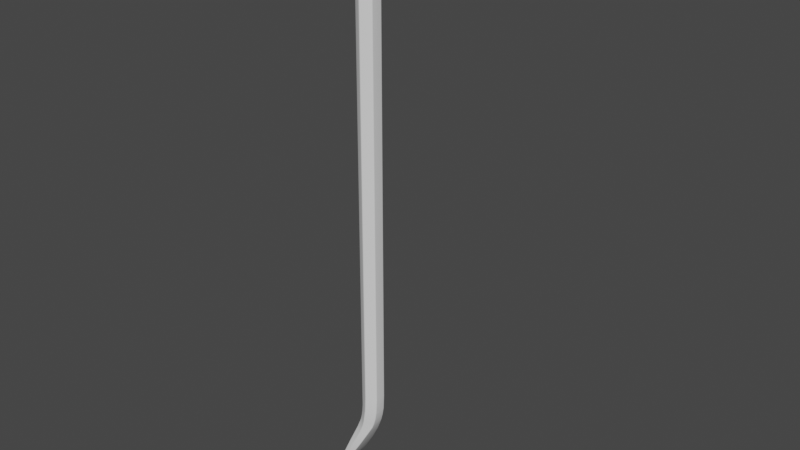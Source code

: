 # Source: Crowbar.blend  (saved by Blender 2.93.20; exported with 4.5.12 LTS)
import bpy
from mathutils import Matrix  # noqa: F401  (used for matrix-valued properties, if any)

bpy.ops.wm.read_factory_settings(use_empty=True)
scene = bpy.context.scene
scene.name = 'Scene'

# ---- collections
col_collection = bpy.data.collections.new('Collection'); scene.collection.children.link(col_collection)

# ---- world
world_world = bpy.data.worlds.new('World'); scene.world = world_world
world_world.use_nodes = True; world_world.node_tree.nodes.clear()
_N = world_world.node_tree.nodes; _L = world_world.node_tree.links
n0 = _N.new('ShaderNodeOutputWorld'); n0.name = 'World Output'; n0.location = (300, 300)
n1 = _N.new('ShaderNodeBackground'); n1.name = 'Background'; n1.location = (10, 300)
n1.inputs[0].default_value = (0.05088, 0.05088, 0.05088, 1.0)
_L.new(n1.outputs[0], n0.inputs[0])
n0.is_active_output = True
world_world.color = (0.05088, 0.05088, 0.05088)
world_world.use_sun_shadow = False
world_world.sun_shadow_jitter_overblur = 0.0

# ---- meshes
me_mesh = bpy.data.meshes.new('Mesh')
me_mesh.from_pydata([(0.08263, 0.007783, 0.7823), (0.08236, -0.006079, 0.7834), (0.08368, -0.01438, 0.7718), (0.08528, -0.008075, 0.7595), (0.08538, 0.006759, 0.7587), (0.08406, 0.01438, 0.7698), (5.602e-05, -0.01426, 0.0009771), (0.03246, -0.01522, 0.07054), (0.03658, -0.006219, 0.7439), (0.06288, -0.006599, 0.7427), (0.04688, -0.01435, 0.7396), (0.07067, -0.006252, 0.7808), (0.07255, -0.00673, 0.754), (0.06643, -0.0144, 0.7635), (0.1675, 0.02485, 0.7119), (0.07852, -0.006918, 0.7574), (0.1762, 0.02399, 0.6957), (0.1594, 0.0259, 0.7061), (0.1679, 0.02585, 0.6972), (0.02992, -0.005627, 0.1286), (0.15, 0.02571, 0.716), (0.1442, 0.02514, 0.7212), (0.1498, 0.02337, 0.7388), (0.1591, 0.02587, 0.7236), (0.1558, 0.02418, 0.7306), (0.1409, 0.02577, 0.7372), (0.1588, 0.005042, 0.7042), (0.1669, 0.004423, 0.7113), (0.1373, -0.02303, 0.7285), (0.07534, -0.01451, 0.7681), (2.258e-05, 0.01597, 0.01348), (0.05489, -0.008018, 0.1281), (0.1757, 0.006847, 0.695), (0.13, 0.01861, 0.7347), (0.03151, 0.0156, 0.07081), (0.02347, 0.01767, 0.04703), (0.03811, 0.01454, 0.08285), (0.03948, 0.01448, 0.09925), (0.02775, 0.007747, 0.08533), (0.0294, 0.005828, 0.1005), (0.02845, -0.00678, 0.09233), (0.1374, 0.02528, 0.7426), (0.1767, -0.007199, 0.6954), (0.1263, 0.01986, 0.7517), (0.1195, 0.01669, 0.7609), (0.1115, 0.01525, 0.7659), (0.1026, 0.01484, 0.7676), (0.09381, 0.0145, 0.7722), (0.07506, 0.01421, 0.7687), (0.06498, 0.01437, 0.7651), (0.04871, 0.01452, 0.7388), (0.04458, 0.01443, 0.7167), (0.04204, 0.01414, 0.702), (0.04376, 0.01453, 0.1283), (0.04097, 0.01447, 0.1092), (0.0001886, -0.01697, 0.01302), (0.02354, 0.009105, 0.07317), (0.01595, 0.01615, 0.04863), (0.005251, 0.01807, 0.02306), (0.001402, 0.01465, 0.0009893), (0.03015, -0.007161, 0.1004), (0.013, 0.01742, 0.02027), (0.02836, 0.0154, 0.04556), (0.04076, 0.01214, 0.06817), (0.0471, 0.008808, 0.08071), (0.05215, 0.008167, 0.09667), (0.1168, 0.007056, 0.7761), (0.1068, 0.008977, 0.7555), (0.1759, -0.007287, 0.694), (0.1434, 0.01931, 0.7485), (0.1258, 0.008855, 0.7696), (0.1342, 0.01351, 0.7604), (0.1201, 0.01246, 0.7442), (0.1135, 0.01059, 0.751), (0.1064, 0.007974, 0.7799), (0.09989, 0.00703, 0.7575), (0.09443, 0.006502, 0.7828), (0.09258, 0.008284, 0.7597), (0.05948, 0.006766, 0.7342), (0.03798, 0.008456, 0.7433), (0.05941, 0.006852, 0.7744), (0.07136, 0.008165, 0.7797), (0.07845, 0.006735, 0.7577), (0.07182, 0.008167, 0.7547), (0.03037, 0.006175, 0.7022), (0.032, 0.008162, 0.7168), (0.05628, 0.006739, 0.716), (0.05515, 0.008166, 0.7016), (0.05595, -0.006578, 0.7016), (0.04043, -0.01487, 0.09907), (0.03716, -0.01489, 0.08309), (0.05297, -0.006596, 0.09652), (0.0308, 0.007235, 0.1103), (0.05395, 0.008171, 0.1078), (0.03075, 0.007193, 0.1286), (0.05559, 0.006656, 0.1281), (0.03324, -0.00749, 0.7293), (0.04597, -0.01441, 0.7275), (0.001306, -0.017, 0.0129), (0.0001302, 0.01693, 0.01287), (0.1492, -0.02345, 0.7388), (0.1675, -0.005107, 0.7118), (0.158, -0.005329, 0.7039), (0.159, -0.02415, 0.7056), (0.1665, -0.02565, 0.7111), (0.02938, -0.005701, 0.1005), (0.04141, -0.01442, 0.09887), (0.04403, -0.01437, 0.7019), (0.1757, 0.007097, 0.694), (0.1772, 0.007189, 0.6942), (0.0004023, -0.01703, 0.01358), (0.1366, 0.02286, 0.7278), (0.1429, -0.02549, 0.7381), (0.1438, -0.02344, 0.7208), (0.1543, -0.0254, 0.7302), (0.05548, -0.00805, 0.7161), (0.04796, -0.007239, 0.08048), (0.03623, -0.01438, 0.08329), (0.027, -0.00609, 0.08548), (0.02451, -0.01068, 0.0727), (0.03347, -0.01494, 0.07024), (0.04073, -0.01194, 0.06818), (0.013, -0.01728, 0.02026), (0.0001468, 0.01701, 0.01348), (0.004487, -0.01748, 0.0234), (0.0284, -0.01527, 0.04554), (0.02107, -0.01819, 0.04783), (0.01528, -0.0152, 0.04953), (0.03, -0.005648, 0.1103), (0.04097, -0.01436, 0.1092), (0.05393, -0.008017, 0.1078), (0.09988, -0.006922, 0.7575), (0.1029, -0.01472, 0.768), (0.1061, -0.00815, 0.7799), (0.1256, -0.00984, 0.7692), (0.1183, -0.01688, 0.7591), (0.1135, -0.01051, 0.7509), (0.1441, -0.01835, 0.7482), (0.1375, -0.02507, 0.7426), (0.1306, -0.01993, 0.7353), (0.1668, 0.003591, 0.7112), (0.0418, -0.0143, 0.1284), (0.1598, -0.0005953, 0.7221), (0.159, -0.02558, 0.7235), (0.1493, -0.02418, 0.7155), (0.1501, 0.0007218, 0.7139), (0.03104, -0.00706, 0.7022), (0.1757, -0.02427, 0.6934), (0.1278, -0.02005, 0.7531), (0.1202, -0.0123, 0.7442), (0.1349, -0.01201, 0.7609), (0.1108, -0.01519, 0.7644), (0.1064, -0.007386, 0.7547), (0.1164, -0.008282, 0.7754), (0.09365, -0.01458, 0.7697), (0.09273, -0.006925, 0.7589), (0.09448, -0.007977, 0.7825), (0.05961, -0.007579, 0.7741), (0.09379, -0.01458, 0.7716), (0.08392, -0.0144, 0.7698), (0.08383, 0.01436, 0.7717), (0.09365, 0.01455, 0.7703), (0.04377, -0.01436, 0.1283), (0.04207, -0.01431, 0.7019), (0.04181, 0.01448, 0.1284), (0.04401, 0.01419, 0.7019), (0.1361, -0.0251, 0.7412), (0.1409, -0.0256, 0.7372), (0.1112, -0.01565, 0.7653), (0.1034, -0.01469, 0.7699), (0.1591, 0.0001047, 0.7247), (0.1429, 0.02566, 0.738), (0.1188, -0.01735, 0.7599), (0.1361, 0.02533, 0.7412), (0.1603, 0.0007628, 0.7226), (0.05758, -0.01432, 0.7585), (0.05276, -0.01438, 0.748), (0.04003, 0.01454, 0.09019), (0.03622, 0.01448, 0.08329), (0.03346, 0.01571, 0.07025), (0.04361, -0.01486, 0.7168), (0.04293, 0.01453, 0.109), (0.1276, 0.01983, 0.7532), (0.1106, 0.01528, 0.7642), (0.1032, 0.01483, 0.7695), (0.1184, 0.01675, 0.7593), (0.07444, 0.01417, 0.7706), (0.05093, 0.01448, 0.7487), (0.05894, 0.01448, 0.757), (0.04402, 0.01447, 0.7278), (0.04293, -0.01442, 0.109), (0.07471, -0.01448, 0.77), (0.0381, -0.01444, 0.08285), (0.03811, -0.01437, 0.09056), (0.03148, -0.01484, 0.0708), (0.1271, -0.02057, 0.7524), (0.04265, -0.01435, 0.717), (0.1265, -0.02008, 0.7517), (0.1117, -0.01514, 0.7661), (0.1194, -0.01683, 0.7607), (0.08379, -0.01487, 0.7708), (0.09373, -0.01506, 0.7706), (0.09375, 0.01502, 0.7713), (0.08395, 0.01484, 0.7707), (0.04304, -0.01482, 0.7019), (0.04277, -0.01481, 0.1284), (0.04302, 0.01461, 0.7019), (0.04277, 0.01499, 0.1284), (0.1417, -0.02596, 0.7378), (0.1368, -0.02559, 0.7419), (0.1032, -0.0152, 0.7689), (0.1674, -0.004271, 0.7118), (0.1368, 0.02583, 0.7419), (0.1417, 0.02614, 0.7378), (0.1604, -0.0006853, 0.7227), (0.04779, -0.01486, 0.7392), (0.06572, -0.01488, 0.7643), (0.03716, 0.01499, 0.08309), (0.04043, 0.01499, 0.09907), (0.03246, 0.01604, 0.07054), (0.04194, 0.01498, 0.1091), (0.1269, 0.02032, 0.7525), (0.1029, 0.01533, 0.7685), (0.1111, 0.01575, 0.7651), (0.1189, 0.01719, 0.7601), (0.07476, 0.01467, 0.7697), (0.06564, 0.01487, 0.7644), (0.04779, 0.01498, 0.7392), (0.0436, 0.01488, 0.7168), (0.04194, -0.01487, 0.1091), (0.07505, -0.01498, 0.7691), (0.03906, -0.01488, 0.09039), (0.02103, 0.01775, 0.04773), (0.02845, 0.006929, 0.09233), (0.05049, 0.007878, 0.08756), (0.02345, -0.01804, 0.04704), (0.05052, -0.007759, 0.08755), (0.02229, 0.01807, 0.04743), (0.02229, -0.01843, 0.04745), (0.03906, 0.01499, 0.09039), (0.00124, -0.01421, 0.0006962), (0.001149, 0.016, 0.002435), (0.02837, 0.00603, 0.09234), (0.0004056, -0.01409, -0.0001835), (0.03948, -0.01436, 0.09925), (6.068e-05, -0.01592, 0.01305), (0.02708, -0.006997, 0.08546), (0.0002402, 0.01598, 0.01405), (0.1668, -0.006556, 0.6955), (0.156, 0.02556, 0.7282), (0.1542, 0.02526, 0.7293), (0.1773, -0.007411, 0.6942), (0.1675, 0.02574, 0.6962), (0.1669, 0.007396, 0.6958), (0.176, -0.007117, 0.6948), (0.1756, -0.02536, 0.6946), (0.1671, 0.02471, 0.6964), (6.62e-06, 0.01589, 0.01287), (0.1773, 0.008058, 0.6941), (0.1768, 0.02393, 0.6942), (0.1665, -0.007324, 0.6957), (0.1693, -0.02455, 0.6948), (0.1773, -0.0242, 0.6937), (0.1774, -0.008275, 0.6941), (0.09438, 0.007958, 0.782), (0.08253, 0.006349, 0.7831), (0.09452, -0.006529, 0.7833), (0.08244, -0.007541, 0.7826), (0.09281, -0.008377, 0.7597), (0.08538, -0.00663, 0.7587), (0.09252, 0.006848, 0.7589), (0.08529, 0.008198, 0.7595), (0.05511, -0.008011, 0.7016), (0.05571, -0.006587, 0.1281), (0.05475, 0.008094, 0.1281), (0.05599, 0.006751, 0.7016), (0.03026, -0.005595, 0.7022), (0.03071, -0.007082, 0.1286), (0.03119, 0.007604, 0.7022), (0.02996, 0.005734, 0.1286), (0.1555, -0.02433, 0.7305), (0.0002786, -0.01598, 0.01362), (0.1501, -0.02208, 0.7389), (0.1435, -0.01983, 0.7477), (0.1506, 0.02199, 0.7389), (0.1549, 0.02527, 0.7298), (0.0006265, 0.01561, 0.0003562), (0.1599, 0.02467, 0.7244), (0.1064, -0.006693, 0.7806), (0.1001, -0.008363, 0.7582), (0.1372, 0.02327, 0.7284), (0.1433, 0.02398, 0.7204), (0.1447, -0.02463, 0.7215), (0.1366, -0.02163, 0.7278), (0.1301, -0.01846, 0.7347), (0.113, -0.009073, 0.7503), (0.1207, -0.01376, 0.7448), (0.149, 0.02454, 0.7153), (0.1585, 0.02473, 0.7053), (0.1598, -0.02439, 0.7243), (0.1503, -0.02533, 0.7162), (0.1666, 0.02603, 0.7112), (0.1674, -0.02449, 0.7118), (0.1306, 0.02009, 0.7353), (0.144, 0.01781, 0.749), (0.1478, 6.637e-05, 0.715), (0.1493, -0.0007616, 0.7132), (0.1599, -0.0253, 0.7064), (0.05059, -0.006846, 0.08752), (0.1536, -0.02509, 0.7315), (0.1494, 0.0008249, 0.7133), (0.1589, 0.004171, 0.7042), (0.00943, 0.01774, 0.02164), (0.05756, -0.00662, 0.7257), (0.05869, -0.008042, 0.7346), (0.1541, 0.02493, 0.7313), (0.03017, 0.007287, 0.1004), (0.1751, 0.0241, 0.6941), (0.03068, -0.005886, 0.717), (0.06606, -0.008049, 0.7492), (0.001251, 0.01707, 0.01336), (0.0001954, 0.01472, 0.00127), (0.0007615, -0.01543, 0.001145), (0.02914, -0.007345, 0.0922), (0.001186, -0.01519, 0.0007334), (0.1554, -0.02539, 0.7304), (0.01392, 0.01602, 0.01989), (0.1167, -0.007716, 0.7761), (0.1347, 0.01204, 0.761), (0.1207, 0.01391, 0.7448), (0.07829, -0.008364, 0.7582), (0.02439, 0.01064, 0.07294), (0.01495, 0.01474, 0.04888), (0.004264, 0.01663, 0.02343), (0.02931, 0.0139, 0.04523), (0.0417, 0.01065, 0.06789), (0.04792, 0.00735, 0.0805), (0.05057, 0.006965, 0.08753), (0.05477, 0.006742, 0.1077), (0.1064, 0.007536, 0.7547), (0.1001, 0.008485, 0.7583), (0.1066, 0.006524, 0.7806), (0.1164, 0.008511, 0.7754), (0.1254, 0.01031, 0.769), (0.113, 0.009163, 0.7503), (0.07108, 0.006727, 0.7805), (0.0782, 0.008161, 0.7585), (0.04224, 0.007028, 0.7546), (0.05108, 0.008363, 0.7655), (0.06658, 0.006739, 0.7485), (0.06213, 0.0082, 0.743), (0.05672, 0.008182, 0.7259), (0.0331, 0.00691, 0.7293), (0.03078, -0.007104, 0.1103), (0.03002, 0.005782, 0.1103), (0.1766, -0.02421, 0.6951), (0.1553, -0.02556, 0.7288), (0.05017, -0.0061, 0.7663), (0.04235, -0.00771, 0.7545), (0.009493, -0.01805, 0.02164), (0.07093, -0.007712, 0.78), (0.05475, -0.006582, 0.1077), (0.0417, -0.01051, 0.0679), (0.04714, -0.008702, 0.08069), (0.02934, -0.01378, 0.04521), (0.01391, -0.01589, 0.01989), (0.04978, -0.008294, 0.08771), (0.02361, -0.009195, 0.07295), (0.01632, -0.01659, 0.04923), (0.005549, -0.01881, 0.02299), (0.02946, -0.006598, 0.1005), (0.1343, -0.0135, 0.7603), (0.02915, 0.007493, 0.0922), (0.02698, 0.006279, 0.08549), (0.02777, -0.007565, 0.08532), (0.02837, -0.005879, 0.09234), (0.1068, -0.008825, 0.7555), (0.1168, -0.006816, 0.7761), (0.126, -0.008363, 0.7698), (0.0001624, -0.01687, 0.01242), (0.0005616, 0.01457, 0.0001093), (0.1065, -0.00829, 0.7548), (3.675e-05, -0.01582, 0.01245), (0.1536, -0.02535, 0.7295), (0.1751, 0.02516, 0.6952), (0.03811, 0.01448, 0.09056), (0.08255, 0.007241, 0.783), (0.09442, 0.007394, 0.7827), (0.08236, -0.006986, 0.7833), (0.09452, -0.007434, 0.7832), (0.08537, -0.007535, 0.7588), (0.09275, -0.007828, 0.759), (0.08537, 0.007662, 0.7588), (0.09251, 0.00775, 0.759), (0.05563, -0.007495, 0.1281), (0.05586, -0.007485, 0.7016), (0.05591, 0.007658, 0.7016), (0.05549, 0.007563, 0.1281), (0.03, -0.006525, 0.1286), (0.03033, -0.006497, 0.7022), (0.03004, 0.006632, 0.1286), (0.03046, 0.007071, 0.7022), (0.15, -0.023, 0.7389), (0.1766, 0.02497, 0.6943), (0.1441, -0.01926, 0.7481), (0.126, -0.009269, 0.7698), (0.1505, 0.02291, 0.7389), (0.1558, 0.02524, 0.7305), (0.16, 0.02576, 0.7243), (0.1063, -0.007593, 0.7805), (0.0999, -0.007824, 0.7576), (0.1434, 0.02501, 0.7205), (0.1365, 0.02186, 0.7278), (0.1367, -0.02262, 0.7279), (0.1439, -0.02446, 0.7209), (0.1301, -0.01937, 0.7348), (0.1202, -0.01321, 0.7443), (0.113, -0.009977, 0.7503), (0.1492, 0.02557, 0.7154), (0.1586, 0.02577, 0.7054), (0.1687, -0.02559, 0.6953), (0.1598, -0.02548, 0.7242), (0.1495, -0.02519, 0.7156), (0.1675, 0.02593, 0.7119), (0.1674, -0.02557, 0.7118), (0.1301, 0.01952, 0.7347), (0.1439, 0.01872, 0.749), (0.1662, 0.003549, 0.7106), (0.1765, 0.007791, 0.6955), (0.1591, -0.02515, 0.7058), (0.1672, 0.02575, 0.6965), (0.04141, 0.01454, 0.09887), (0.1673, 0.007432, 0.6956), (0.1673, -0.006599, 0.6954), (0.176, 0.02503, 0.6957), (0.0628, -0.007502, 0.7427), (0.05621, -0.007523, 0.716), (0.04976, 0.008411, 0.08772), (0.1757, -0.02534, 0.6935), (0.1751, 0.02514, 0.6942), (0.03254, -0.006927, 0.7294), (0.07247, -0.007633, 0.7541), (0.0002974, 0.01577, 0.001398), (0.05215, -0.008033, 0.09666), (0.04002, -0.01443, 0.09019), (0.0001236, -0.01532, 0.0009848), (0.0004371, -0.01513, -5.681e-05), (0.01382, 0.01701, 0.01993), (0.001381, 0.01567, 0.001146), (0.000362, 0.01702, 0.01404), (0.1347, 0.01295, 0.7609), (0.1202, 0.01337, 0.7442), (0.0785, -0.007824, 0.7574), (0.01504, 0.01575, 0.04884), (0.02362, 0.0101, 0.07316), (0.004359, 0.01767, 0.02339), (0.02921, 0.01493, 0.04526), (0.0416, 0.01167, 0.06792), (0.04783, 0.008272, 0.08052), (0.05288, 0.007637, 0.09653), (0.05469, 0.007647, 0.1077), (0.09991, 0.007932, 0.7576), (0.1064, 0.008439, 0.7548), (0.1168, 0.007957, 0.776), (0.1066, 0.00742, 0.7805), (0.1258, 0.009758, 0.7695), (0.1131, 0.01007, 0.7504), (0.07113, 0.007619, 0.7804), (0.07842, 0.007635, 0.7578), (0.05946, 0.007743, 0.7743), (0.03731, 0.007912, 0.7435), (0.0594, 0.00767, 0.7342), (0.07237, 0.007628, 0.7542), (0.05619, 0.007646, 0.716), (0.03128, 0.007625, 0.7169), (0.03008, -0.006545, 0.1103), (0.0301, 0.006677, 0.1103), (0.1765, -0.02527, 0.6951), (0.04171, -0.007145, 0.7549), (0.03662, -0.007125, 0.7439), (0.05916, -0.007002, 0.7746), (0.1771, -0.02525, 0.6938), (0.07068, -0.007155, 0.7807), (0.05467, -0.007489, 0.1077), (0.04788, -0.008165, 0.0805), (0.0416, -0.01152, 0.06792), (0.02925, -0.01481, 0.04524), (0.01382, -0.01687, 0.01993), (0.05289, -0.007503, 0.09652), (0.0154, -0.01623, 0.04951), (0.02371, -0.01019, 0.07291), (0.004602, -0.01854, 0.02335), (0.05296, 0.006731, 0.09652), (0.1348, -0.01292, 0.7608), (0.02706, 0.007184, 0.08547), (0.02948, 0.006724, 0.1005), (0.15, -0.0006556, 0.7138), (0.1675, -0.006089, 0.7118), (0.146, 0.0001044, 0.717), (0.1597, 0.0006724, 0.722), (0.1494, 0.001696, 0.7133), (0.1596, 0.004018, 0.7048), (0.1486, 6.416e-05, 0.7153), (0.1493, -0.001651, 0.7133), (0.1667, -0.004187, 0.7112), (0.1605, -0.001514, 0.7228), (0.1586, 9.3e-05, 0.7238), (0.1604, 0.001589, 0.7227), (0.1581, -0.004428, 0.7039), (0.1757, 0.007922, 0.6939), (0.03322, 0.0078, 0.7293), (0.1673, 0.006586, 0.6957), (0.1759, -0.008109, 0.6939), (0.1764, 0.006923, 0.6954), (0.1767, -0.008058, 0.6955), (0.05746, 0.007652, 0.7258), (0.1587, -0.004313, 0.7045), (0.06283, 0.007662, 0.7427), (0.05914, -0.006098, 0.7747), (0.05048, 0.006921, 0.766), (0.06658, -0.006601, 0.7485), (0.07247, 0.006726, 0.7542), (0.05758, 0.01445, 0.7585), (0.05991, 0.008295, 0.7738), (0.06607, 0.008184, 0.7492), (0.06633, 0.01439, 0.7637), (0.05894, -0.01436, 0.757), (0.07191, -0.008174, 0.7546), (0.05073, -0.007582, 0.7658), (0.06507, -0.01435, 0.765), (0.05828, -0.01485, 0.7578), (0.05828, 0.01496, 0.7578), (0.06653, -0.007505, 0.7486), (0.05057, 0.007811, 0.766), (0.06654, 0.007642, 0.7486), (0.05022, -0.007004, 0.7663), (0.05093, -0.01434, 0.7487), (0.03729, -0.007687, 0.7436), (0.06211, -0.008041, 0.743), (0.04872, -0.01439, 0.7388), (0.04167, -0.00624, 0.7549), (0.03719, 0.007024, 0.7436), (0.0325, -0.006021, 0.7294), (0.03117, 0.006733, 0.7169), (0.04402, -0.01436, 0.7278), (0.03143, -0.007355, 0.7169), (0.05629, -0.006617, 0.716), (0.05754, 0.006746, 0.7257), (0.05945, -0.006605, 0.7342), (0.06291, 0.006759, 0.7427), (0.05276, 0.01451, 0.748), (0.05872, 0.008202, 0.7345), (0.04299, 0.008462, 0.7542), (0.04688, 0.01449, 0.7396), (0.03394, 0.00834, 0.7292), (0.04263, 0.0144, 0.717), (0.04596, 0.0145, 0.7275), (0.05545, 0.00817, 0.7161), (0.05674, -0.008055, 0.7259), (0.04459, -0.01441, 0.7167), (0.04499, -0.01487, 0.7277), (0.05183, -0.01485, 0.7483), (0.05183, 0.01498, 0.7483), (0.04498, 0.01496, 0.7277), (0.05937, -0.007509, 0.7342), (0.05747, -0.007525, 0.7258), (0.03072, -0.006791, 0.717), (0.04234, 0.007916, 0.7545), (0.1673, -0.007446, 0.6953), (0.1685, -0.02456, 0.6952), (0.1695, -0.02559, 0.6949), (0.1694, -0.02572, 0.696), (0.1679, 0.02467, 0.6959), (0.1665, 0.007304, 0.6961), (0.1665, 0.006461, 0.6962), (0.168, 0.02571, 0.6961), (0.1664, -0.006479, 0.6958), (0.1671, -0.006395, 0.6964), (0.1674, 0.0247, 0.6961), (0.1672, 0.006348, 0.6966), (0.1689, -0.02457, 0.6949), (0.1668, -0.007403, 0.6954), (0.1669, 0.00655, 0.6958), (0.169, -0.02561, 0.695), (0.1767, -0.009088, 0.6954), (0.1604, 0.002696, 0.7228), (0.167, 0.005496, 0.7113), (0.1765, 0.008951, 0.6955), (0.1605, -0.002583, 0.7229), (0.1578, 0.000189, 0.7273), (0.1557, 0.0001617, 0.7305)], [], [(160, 0, 264, 47), (76, 265, 1, 266), (156, 267, 2, 158), (159, 3, 268, 154), (269, 4, 270, 155), (77, 271, 5, 161), (275, 88, 273, 95), (277, 141, 163, 146), (162, 31, 272, 107), (165, 87, 274, 53), (276, 84, 279, 19), (278, 52, 164, 94), (282, 590, 284), (284, 304, 137, 282), (134, 153, 198, 199), (20, 21, 250, 23), (290, 25, 250, 21), (28, 292, 383, 167), (290, 303, 173, 25), (100, 112, 309), (283, 138, 112, 100), (289, 376, 151, 132), (22, 315, 171), (280, 299, 588, 590), (105, 128, 354, 39), (153, 133, 169, 198), (412, 291, 113, 293), (56, 367, 118, 373), (280, 590, 282), (118, 375, 242, 373), (425, 303, 290, 111), (294, 415, 416, 149), (301, 17, 20, 23), (26, 500, 297, 298), (145, 501, 427, 499), (114, 383, 356), (142, 504, 516, 496), (287, 585, 586, 14), (300, 307, 104, 143), (101, 505, 588, 497), (293, 294, 33, 412), (303, 425, 451, 329), (304, 426, 450, 328), (41, 69, 22, 171), (283, 404, 493, 371), (296, 416, 415, 139), (72, 451, 425, 33), (144, 503, 102, 103), (501, 579, 32, 427), (501, 311, 574, 579), (14, 586, 587, 16), (71, 450, 426, 69), (301, 384, 18, 17), (268, 289, 132, 154), (133, 156, 158, 169), (576, 508, 516, 577), (511, 108, 32, 579), (136, 296, 197, 135), (64, 63, 179, 36), (35, 179, 63, 62), (62, 61, 35), (437, 64, 36, 177), (93, 65, 431, 181), (38, 372, 385, 178), (193, 117, 90, 231), (232, 34, 219, 237), (331, 38, 178, 34), (316, 92, 54, 37), (369, 491, 110, 98), (61, 241, 312), (6, 445, 379, 382), (122, 359, 322), (326, 365, 240, 59), (150, 493, 404, 137), (537, 96, 544, 10), (41, 212, 221, 182), (166, 209, 195, 197), (43, 221, 212, 173), (148, 195, 209, 138), (328, 70, 378, 150), (70, 66, 377, 378), (66, 341, 288, 377), (341, 76, 266, 288), (265, 345, 11, 1), (345, 80, 518, 11), (519, 347, 540, 357), (541, 352, 542, 8), (543, 84, 276, 318), (558, 314, 539, 97), (279, 354, 128, 19), (56, 332, 127, 367), (332, 333, 124, 127), (107, 559, 180, 204), (277, 353, 129, 141), (129, 244, 89, 229), (326, 334, 364, 365), (334, 335, 362, 364), (335, 336, 116, 362), (336, 337, 308, 116), (492, 338, 361, 91), (338, 95, 273, 361), (275, 86, 546, 88), (547, 78, 548, 313), (549, 349, 520, 9), (521, 82, 15, 12), (82, 4, 269, 15), (270, 75, 131, 155), (75, 339, 152, 131), (339, 344, 295, 152), (344, 72, 149, 295), (67, 340, 46, 183), (74, 342, 45, 184), (342, 343, 44, 45), (73, 67, 183, 185), (343, 71, 182, 44), (329, 73, 185, 43), (264, 74, 184, 47), (340, 77, 161, 46), (81, 0, 160, 186), (271, 346, 48, 5), (552, 348, 522, 187), (524, 350, 550, 188), (551, 351, 556, 50), (554, 79, 553, 189), (523, 81, 186, 49), (346, 83, 525, 48), (278, 85, 555, 52), (557, 87, 165, 51), (272, 115, 559, 107), (92, 94, 164, 54), (274, 93, 181, 53), (538, 319, 526, 176), (577, 516, 504, 254), (302, 355, 584, 497), (68, 512, 568, 433), (255, 104, 307, 571), (371, 134, 199, 148), (267, 360, 191, 2), (528, 358, 536, 175), (376, 136, 135, 151), (130, 31, 162, 190), (121, 363, 192, 120), (120, 235, 125, 121), (235, 122, 125), (363, 366, 444, 192), (443, 130, 190, 106), (323, 374, 117, 193), (117, 194, 7, 90), (119, 368, 126, 194), (374, 119, 194, 117), (129, 353, 60, 244), (545, 146, 163, 196), (527, 330, 29, 13), (360, 157, 529, 191), (330, 3, 159, 29), (296, 139, 166, 197), (10, 544, 560, 215), (135, 197, 195, 172), (198, 169, 210, 168), (151, 135, 172, 168), (158, 2, 200, 201), (160, 47, 202, 203), (162, 107, 204, 205), (164, 52, 206, 207), (166, 167, 208, 209), (169, 158, 201, 210), (283, 371, 148, 138), (25, 173, 212, 213), (303, 329, 43, 173), (175, 536, 561, 530), (177, 36, 217, 239), (36, 179, 219, 217), (181, 431, 218, 220), (294, 149, 72, 33), (183, 46, 222, 223), (45, 44, 224, 223), (44, 182, 221, 224), (47, 184, 222, 202), (186, 160, 203, 225), (187, 522, 531, 562), (50, 556, 563, 227), (49, 186, 225, 226), (52, 555, 228, 206), (141, 129, 229, 205), (54, 164, 207, 220), (191, 529, 216, 230), (2, 191, 230, 200), (192, 444, 231, 90), (120, 192, 90, 7), (106, 190, 229, 89), (196, 163, 204, 180), (304, 328, 150, 137), (132, 151, 168, 210), (199, 198, 168, 172), (97, 539, 215, 560), (148, 199, 172, 195), (159, 154, 201, 200), (161, 5, 203, 202), (163, 141, 205, 204), (165, 53, 207, 206), (112, 138, 209, 208), (154, 132, 210, 201), (41, 182, 71, 69), (41, 171, 213, 212), (297, 500, 498, 291), (176, 526, 530, 561), (178, 385, 239, 217), (34, 178, 217, 219), (37, 54, 220, 218), (433, 568, 581, 248), (184, 45, 223, 222), (185, 183, 223, 224), (43, 185, 224, 221), (46, 161, 202, 222), (5, 48, 225, 203), (188, 550, 562, 531), (189, 553, 227, 563), (48, 525, 226, 225), (51, 165, 206, 228), (190, 162, 205, 229), (53, 181, 220, 207), (13, 29, 230, 216), (29, 159, 200, 230), (57, 331, 34, 232), (194, 126, 238, 7), (237, 219, 179, 35), (7, 238, 235, 120), (6, 321, 380, 243), (59, 240, 243, 380), (241, 442, 99, 320), (333, 455, 449, 247), (311, 26, 573, 574), (16, 587, 258, 259), (420, 571, 307, 429), (514, 584, 263), (254, 68, 433, 577), (509, 317, 259, 258), (147, 438, 570, 261), (147, 512, 263, 262), (511, 432, 509, 108), (262, 355, 477, 481), (264, 0, 386, 387), (266, 1, 388, 389), (268, 3, 390, 391), (270, 4, 392, 393), (272, 31, 394, 395), (274, 87, 396, 397), (276, 19, 398, 399), (278, 94, 400, 401), (280, 282, 402, 325), (282, 137, 404, 402), (284, 24, 407, 406), (23, 249, 408), (288, 266, 389, 409), (155, 131, 410, 391), (290, 21, 411, 111), (292, 28, 413, 414), (293, 413, 415, 294), (295, 149, 416, 417), (21, 20, 418, 411), (20, 17, 419, 418), (299, 280, 325, 421), (113, 144, 422, 414), (301, 23, 408, 423), (143, 104, 424, 421), (139, 415, 413, 28), (304, 284, 406, 426), (24, 284, 590), (511, 579, 582), (307, 300, 422, 429), (572, 575, 439, 317), (325, 356, 421), (143, 421, 356), (384, 301, 423, 434), (313, 548, 564, 565), (576, 260, 102, 508), (419, 17, 18, 430), (318, 276, 399, 566), (9, 520, 532, 435), (281, 110, 491, 124), (379, 445, 322, 98), (6, 243, 446, 445), (241, 61, 447, 448), (257, 99, 442, 321), (292, 300, 143, 383), (114, 208, 167, 383), (12, 15, 452, 441), (331, 57, 453, 454), (57, 58, 455, 453), (61, 62, 456, 447), (62, 63, 457, 456), (63, 64, 458, 457), (64, 437, 234, 458), (65, 93, 460, 459), (339, 75, 461, 462), (341, 66, 463, 464), (66, 70, 465, 463), (344, 339, 462, 466), (70, 328, 450, 465), (72, 344, 466, 451), (76, 341, 464, 387), (75, 270, 393, 461), (345, 265, 386, 467), (4, 82, 468, 392), (347, 519, 533, 567), (349, 549, 517, 534), (78, 547, 515, 471), (352, 541, 470, 510), (80, 345, 467, 469), (82, 521, 472, 468), (84, 543, 474, 401), (86, 275, 396, 473), (19, 128, 475, 398), (354, 279, 400, 476), (95, 338, 460, 397), (104, 255, 477, 424), (429, 103, 569, 420), (357, 540, 478, 535), (15, 269, 390, 452), (255, 438, 481), (1, 11, 482, 388), (11, 518, 480, 482), (361, 273, 394, 483), (362, 116, 484, 485), (364, 362, 485, 486), (365, 364, 486, 487), (116, 308, 236, 484), (91, 361, 483, 488), (367, 127, 489, 490), (127, 124, 491, 489), (455, 58, 320, 449), (88, 546, 436, 395), (114, 325, 309), (208, 114, 309, 112), (372, 38, 494, 233), (374, 323, 40, 246), (38, 331, 454, 494), (119, 374, 246, 490), (92, 316, 495, 476), (60, 353, 475, 370), (131, 152, 381, 410), (377, 288, 409, 327), (378, 377, 327, 405), (152, 295, 417, 381), (8, 542, 440, 479), (150, 378, 405, 493), (243, 240, 324, 446), (240, 365, 487, 324), (241, 286, 442), (241, 448, 286), (321, 6, 382, 257), (333, 247, 281, 124), (320, 99, 123), (370, 105, 375, 40), (570, 438, 255, 571), (384, 434, 403), (384, 439, 575, 18), (384, 403, 439), (102, 260, 569, 103), (255, 481, 477), (568, 512, 147, 261), (265, 76, 387, 386), (267, 156, 389, 388), (269, 155, 391, 390), (271, 77, 393, 392), (273, 88, 395, 394), (275, 95, 397, 396), (277, 146, 399, 398), (279, 84, 401, 400), (100, 309, 325, 402), (283, 100, 402, 404), (285, 315, 407), (24, 287, 408, 407), (156, 133, 409, 389), (289, 268, 391, 410), (291, 412, 111, 411), (293, 113, 414, 413), (33, 425, 111, 412), (296, 136, 417, 416), (297, 291, 411, 418), (298, 297, 418, 419), (114, 356, 325), (300, 292, 414, 422), (287, 14, 423, 408), (302, 299, 421, 424), (28, 167, 166, 139), (22, 69, 426, 406), (408, 249, 407), (285, 407, 249), (144, 103, 429, 422), (298, 256, 573, 26), (285, 249, 250), (213, 285, 250, 25), (14, 16, 434, 423), (314, 558, 565, 564), (317, 509, 432, 572), (298, 419, 430, 256), (146, 545, 566, 399), (319, 538, 435, 532), (495, 316, 372, 233), (488, 443, 366, 236), (322, 445, 446), (326, 59, 448, 447), (459, 492, 337, 234), (171, 315, 285, 213), (22, 406, 407, 315), (330, 527, 441, 452), (332, 56, 454, 453), (333, 332, 453, 455), (334, 326, 447, 456), (335, 334, 456, 457), (336, 335, 457, 458), (337, 336, 458, 234), (338, 492, 459, 460), (340, 67, 462, 461), (342, 74, 464, 463), (343, 342, 463, 465), (67, 73, 466, 462), (71, 343, 465, 450), (73, 329, 451, 466), (74, 264, 387, 464), (77, 340, 461, 393), (0, 81, 467, 386), (346, 271, 392, 468), (348, 552, 567, 533), (350, 524, 534, 517), (351, 551, 471, 515), (79, 554, 510, 470), (81, 523, 469, 467), (83, 346, 468, 472), (85, 278, 401, 474), (87, 557, 473, 396), (353, 277, 398, 475), (94, 92, 476, 400), (93, 274, 397, 460), (355, 302, 424, 477), (369, 98, 322, 359), (358, 528, 535, 478), (3, 330, 452, 390), (147, 262, 481, 438), (360, 267, 388, 482), (157, 360, 482, 480), (31, 130, 483, 394), (363, 121, 485, 484), (121, 125, 486, 485), (125, 122, 487, 486), (366, 363, 484, 236), (130, 443, 488, 483), (368, 119, 490, 489), (369, 368, 489, 491), (60, 370, 40, 323), (115, 272, 395, 436), (498, 500, 310, 305), (27, 507, 174, 140), (373, 242, 233, 494), (375, 118, 246, 40), (56, 373, 494, 454), (118, 367, 490, 246), (39, 354, 476, 495), (128, 105, 370, 475), (376, 289, 410, 381), (133, 153, 327, 409), (153, 134, 405, 327), (136, 376, 381, 417), (96, 537, 479, 440), (134, 371, 493, 405), (322, 446, 324), (122, 322, 324, 487), (380, 321, 442, 286), (59, 380, 286, 448), (39, 495, 233, 242), (91, 488, 236, 308), (65, 459, 234, 437), (218, 431, 177, 239), (126, 369, 359, 238), (16, 259, 403, 434), (238, 359, 122, 235), (259, 317, 439, 403), (368, 369, 126), (145, 499, 506, 502), (142, 496, 502, 506), (500, 26, 311, 310), (502, 496, 306, 305), (504, 142, 214, 211), (506, 499, 174, 170), (320, 58, 312, 241), (509, 258, 109, 108), (35, 61, 312, 237), (254, 42, 251), (58, 232, 237, 312), (101, 514, 42, 211), (57, 232, 58), (379, 98, 55), (99, 257, 30, 123), (428, 27, 140, 513), (382, 379, 55, 245), (254, 251, 68), (257, 382, 245, 30), (258, 428, 513, 109), (142, 506, 170, 214), (496, 516, 508, 306), (499, 427, 140, 174), (145, 502, 305, 310), (501, 145, 310, 311), (503, 498, 305, 306), (505, 101, 211, 214), (507, 589, 170, 174), (449, 320, 123), (32, 108, 109), (110, 55, 98), (514, 263, 251, 42), (247, 449, 123, 30), (254, 504, 211, 42), (110, 281, 245, 55), (281, 247, 30, 245), (106, 89, 231, 444), (427, 32, 513, 140), (37, 218, 239, 385), (263, 512, 68, 251), (89, 244, 193, 231), (32, 109, 513), (505, 589, 590, 588), (102, 503, 306, 508), (356, 383, 143), (249, 23, 250), (518, 80, 519, 357), (520, 349, 521, 12), (522, 348, 523, 49), (524, 188, 525, 83), (526, 319, 527, 13), (528, 175, 529, 157), (13, 216, 530, 526), (49, 226, 531, 522), (216, 529, 175, 530), (226, 525, 188, 531), (12, 441, 532, 520), (80, 469, 533, 519), (83, 472, 534, 524), (157, 480, 535, 528), (441, 527, 319, 532), (469, 523, 348, 533), (472, 521, 349, 534), (480, 518, 357, 535), (536, 358, 537, 10), (538, 176, 539, 314), (540, 347, 541, 8), (542, 352, 543, 318), (544, 96, 545, 196), (546, 86, 547, 313), (548, 78, 549, 9), (550, 350, 551, 50), (552, 187, 553, 79), (554, 189, 555, 85), (556, 351, 557, 51), (558, 97, 559, 115), (560, 544, 196, 180), (10, 215, 561, 536), (50, 227, 562, 550), (51, 228, 563, 556), (97, 560, 180, 559), (215, 539, 176, 561), (227, 553, 187, 562), (228, 555, 189, 563), (9, 435, 564, 548), (115, 436, 565, 558), (96, 440, 566, 545), (79, 470, 567, 552), (78, 471, 517, 549), (86, 473, 515, 547), (85, 474, 510, 554), (8, 479, 478, 540), (435, 538, 314, 564), (436, 546, 313, 565), (440, 542, 318, 566), (470, 541, 347, 567), (471, 551, 350, 517), (473, 557, 351, 515), (474, 543, 352, 510), (479, 537, 358, 478), (437, 177, 431, 65), (385, 372, 316, 37), (308, 337, 492, 91), (444, 366, 443, 106), (323, 193, 244, 60), (242, 375, 105, 39), (568, 261, 580, 581), (570, 571, 583), (572, 432, 253, 578), (574, 573, 253, 582), (256, 430, 252, 578), (576, 577, 248), (261, 570, 583, 580), (430, 18, 252), (260, 576, 248, 581), (574, 582, 579), (569, 260, 581, 580), (420, 583, 571), (573, 256, 578, 253), (432, 511, 582, 253), (575, 572, 578, 252), (433, 248, 577), (420, 569, 580, 583), (18, 575, 252), (507, 585, 590, 589), (355, 262, 263, 584), (507, 27, 586, 585), (27, 428, 587, 586), (428, 258, 587), (585, 287, 24, 590), (299, 302, 497, 588), (505, 214, 170, 589), (514, 101, 497, 584), (503, 144, 113, 498), (498, 113, 291)])
me_mesh.polygons.foreach_set('use_smooth', [True] * 614)
me_mesh.use_remesh_fix_poles = True
me_mesh.use_remesh_preserve_attributes = False
me_mesh.update()
me_mesh.normals_split_custom_set([tuple(v) for v in zip(*[iter([-0.05303, 0.8689, 0.4921, -0.05206, 0.8203, 0.5696, 0.05027, 0.8148, 0.5776, 0.03937, 0.8658, 0.4989, 0.1028, 0.06603, 0.9925, -0.09968, 0.07219, 0.9924, -0.104, -0.01879, 0.9944, 0.1109, -0.0243, 0.9935, 0.04509, -0.8249, 0.5635, -0.06603, -0.822, 0.5656, -0.05145, -0.8719, 0.487, 0.0348, -0.8741, 0.4845, 0.04221, -0.8802, -0.4727, 0.05642, -0.8319, -0.552, -0.06516, -0.8261, -0.5597, -0.06144, -0.8752, -0.4799, 0.1016, -0.0397, -0.994, 0.09051, 0.05264, -0.9945, -0.08198, 0.04688, -0.9955, -0.08426, -0.04527, -0.9954, -0.06724, 0.8309, -0.5524, 0.03733, 0.8361, -0.5473, 0.02566, 0.8835, -0.4677, -0.07269, 0.8799, -0.4695, 0.9988, 0.04789, -0.01083, 0.9989, -0.04551, -0.01191, 0.9988, -0.04329, -0.0228, 0.9985, 0.04986, -0.02089, -0.5881, -0.8088, 0.003002, -0.5101, -0.8601, 0.009178, -0.505, -0.8631, 0.00591, -0.5831, -0.8124, 0.002342, 0.4552, -0.8904, -0.009198, 0.5372, -0.8434, -0.01228, 0.5381, -0.8428, -0.008737, 0.456, -0.8899, -0.009103, 0.4467, 0.8946, -0.01318, 0.5288, 0.8487, -0.008468, 0.5364, 0.8439, -0.009811, 0.4541, 0.8909, -0.009269, -0.9994, -0.02997, 0.01686, -0.9979, 0.06032, 0.02303, -0.9988, 0.04894, -0.001337, -0.9992, -0.0406, -0.001677, -0.5627, 0.8267, 0.0008329, -0.4842, 0.8749, 0.0008138, -0.5044, 0.8634, 0.008167, -0.5824, 0.8129, 0.00312, 0.8332, -0.04655, 0.551, 0.8448, -0.001835, 0.5351, 0.8368, 0.03049, 0.5467, 0.8368, 0.03049, 0.5467, 0.8082, 0.03663, 0.5878, 0.8116, -0.05021, 0.5821, 0.8332, -0.04655, 0.551, 0.2311, -0.7987, 0.5556, 0.2225, -0.8089, 0.5443, 0.1696, -0.8587, 0.4836, 0.1619, -0.8462, 0.5076, -0.07679, 0.9969, -0.01508, -0.1713, 0.9849, -0.02561, -0.122, 0.9919, -0.03521, -0.03136, 0.9991, 0.02787, -0.3788, 0.9176, -0.1207, -0.247, 0.9507, -0.1878, -0.122, 0.9919, -0.03521, -0.1713, 0.9849, -0.02561, -0.3759, -0.9153, -0.1445, -0.1821, -0.9817, -0.05492, -0.1232, -0.9896, -0.07421, -0.2547, -0.9471, -0.1954, -0.3788, 0.9176, -0.1207, -0.565, 0.8067, -0.1733, -0.4768, 0.8614, -0.1749, -0.247, 0.9507, -0.1878, 0.2737, -0.8624, 0.4258, 0.2605, -0.8828, 0.391, 0.1744, -0.929, 0.3264, 0.2794, -0.7972, 0.5352, 0.2155, -0.8489, 0.4826, 0.2605, -0.8828, 0.391, 0.2737, -0.8624, 0.4258, -0.1902, -0.8259, -0.5307, -0.3674, -0.8164, -0.4456, -0.3321, -0.8661, -0.3737, -0.1707, -0.8752, -0.4526, 0.2789, 0.8576, 0.4321, 0.16, 0.939, 0.3045, 0.2761, 0.875, 0.3977, 0.8296, -0.05029, 0.5561, 0.8403, -0.03075, 0.5412, 0.845, -0.006293, 0.5348, 0.8448, -0.001835, 0.5351, -0.9946, -0.04353, 0.0937, -0.9986, -0.04289, 0.02971, -0.9985, 0.0462, 0.02989, -0.9946, 0.04533, 0.09389, 0.2225, -0.8089, 0.5443, 0.1632, -0.8188, 0.5504, 0.1278, -0.8687, 0.4785, 0.1696, -0.8587, 0.4836, -0.7346, 0.04526, -0.677, -0.7367, 0.04873, -0.6744, -0.7398, -0.06908, -0.6693, -0.7245, -0.05537, -0.6871, -0.9499, 0.04178, 0.3096, -0.9493, -0.05296, 0.3098, -0.9707, -0.04758, 0.2356, -0.9703, 0.04225, 0.238, 0.8296, -0.05029, 0.5561, 0.8448, -0.001835, 0.5351, 0.8332, -0.04655, 0.551, -0.9707, -0.04758, 0.2356, -0.986, -0.0441, 0.1606, -0.9858, 0.04447, 0.1621, -0.9703, 0.04225, 0.238, -0.7406, 0.4845, -0.4656, -0.565, 0.8067, -0.1733, -0.3788, 0.9176, -0.1207, -0.6919, 0.5724, -0.44, -0.7207, -0.04804, -0.6915, -0.7363, -0.4853, -0.4715, -0.7164, -0.4636, -0.5214, -0.6833, -0.04568, -0.7287, 0.06323, 0.9976, 0.02692, -0.03209, 0.999, -0.03014, -0.07679, 0.9969, -0.01508, -0.03136, 0.9991, 0.02787, -0.7082, -0.02032, -0.7057, -0.7046, 0.002426, -0.7096, -0.7021, 0.0886, -0.7065, -0.7182, 0.09137, -0.6898, 0.1266, -0.96, -0.2498, 0.06674, -0.9706, -0.2311, 0.1424, -0.978, -0.1523, 0.2011, -0.9651, -0.1676, 0.004084, -0.9942, 0.107, -0.1232, -0.9896, -0.07421, -0.02101, -0.9992, 0.03331, 0.2367, 0.9515, -0.1964, 0.1736, 0.9736, -0.1485, 0.09193, 0.9712, -0.2196, 0.1541, 0.951, -0.2681, 0.8488, 0.01481, 0.5285, 0.859, -0.004077, 0.5119, 0.8654, -0.0202, 0.5007, 0.8682, 0.01186, 0.496, -0.09001, -0.9953, -0.03578, -0.06107, -0.9971, -0.04638, 0.0315, -0.9994, 0.0154, -0.02497, -0.9997, -0.002865, 0.864, 0.07702, 0.4976, 0.8597, 0.1103, 0.4988, 0.845, -0.006293, 0.5348, 0.8594, -0.003733, 0.5113, -0.7245, -0.05537, -0.6871, -0.7207, -0.04804, -0.6915, -0.7226, 0.0444, -0.6899, -0.7346, 0.04526, -0.677, -0.565, 0.8067, -0.1733, -0.7406, 0.4845, -0.4656, -0.7203, 0.4674, -0.5126, -0.5993, 0.7731, -0.2077, 0.8082, 0.03663, 0.5878, 0.6143, 0.4571, 0.6432, 0.5464, 0.4722, 0.6917, 0.7399, 0.04689, 0.6711, 0.2151, 0.839, 0.4998, 0.2828, 0.7855, 0.5504, 0.2789, 0.8576, 0.4321, 0.2761, 0.875, 0.3977, 0.2794, -0.7972, 0.5352, 0.6165, -0.4677, 0.6334, 0.5575, -0.4665, 0.6867, 0.2393, -0.7869, 0.5688, -0.5992, -0.7685, -0.2244, -0.7164, -0.4636, -0.5214, -0.7363, -0.4853, -0.4715, -0.5631, -0.8062, -0.1816, -0.6855, 0.04527, -0.7266, -0.7203, 0.4674, -0.5126, -0.7406, 0.4845, -0.4656, -0.7226, 0.0444, -0.6899, -0.7152, -0.1215, -0.6883, -0.7347, -0.03069, -0.6777, -0.717, -0.02637, -0.6965, -0.7204, -0.1377, -0.6797, 0.06674, -0.9706, -0.2311, 0.02246, -0.9704, -0.2405, 0.09837, -0.9785, -0.181, 0.1424, -0.978, -0.1523, 0.06674, -0.9706, -0.2311, -0.4159, -0.6597, -0.626, -0.4265, -0.6617, -0.6166, 0.02246, -0.9704, -0.2405, 0.8682, 0.01186, 0.496, 0.8654, -0.0202, 0.5007, 0.8751, 0.001235, 0.484, 0.8958, 0.05207, 0.4414, 0.2348, 0.7927, 0.5626, 0.5464, 0.4722, 0.6917, 0.6143, 0.4571, 0.6432, 0.2828, 0.7855, 0.5504, 0.06323, 0.9976, 0.02692, 0.1012, 0.9949, -0.005896, 0.007341, 0.998, -0.06227, -0.03209, 0.999, -0.03014, -0.06516, -0.8261, -0.5597, -0.1902, -0.8259, -0.5307, -0.1707, -0.8752, -0.4526, -0.06144, -0.8752, -0.4799, 0.1632, -0.8188, 0.5504, 0.04509, -0.8249, 0.5635, 0.0348, -0.8741, 0.4845, 0.1278, -0.8687, 0.4785, -0.4079, 0.6676, -0.6229, -0.4215, 0.6547, -0.6275, 0.09193, 0.9712, -0.2196, 0.04617, 0.9788, -0.1994, -0.1306, -0.6514, -0.7474, 0.003869, -0.6541, -0.7564, 0.09837, -0.9785, -0.181, 0.02246, -0.9704, -0.2405, -0.5172, -0.79, -0.3293, -0.5992, -0.7685, -0.2244, -0.5474, -0.8195, -0.1694, -0.4719, -0.8405, -0.2662, 0.5189, 0.8489, -0.1001, 0.4672, 0.8807, -0.07821, 0.3862, 0.9202, -0.06321, 0.4369, 0.8952, -0.08805, 0.3167, 0.9436, -0.09647, 0.3862, 0.9202, -0.06321, 0.4672, 0.8807, -0.07821, 0.4104, 0.9017, -0.1362, 0.4104, 0.9017, -0.1362, 0.2579, 0.9534, -0.1563, 0.3167, 0.9436, -0.09647, 0.5334, 0.8355, -0.1319, 0.5189, 0.8489, -0.1001, 0.4369, 0.8952, -0.08805, 0.4566, 0.8839, -0.1013, 0.5374, 0.8417, -0.05219, 0.5343, 0.8395, -0.0988, 0.4554, 0.8872, -0.07456, 0.456, 0.8889, -0.04366, -0.5602, 0.7947, 0.234, -0.6043, 0.7871, 0.1239, -0.53, 0.8408, 0.11, -0.491, 0.848, 0.1994, -0.5319, -0.8396, 0.11, -0.4875, -0.8546, 0.1792, -0.03153, -0.9991, 0.02762, -0.03044, -0.9995, 0.007429, -0.2483, 0.9514, 0.1822, -0.3886, 0.8843, 0.2588, -0.001717, 0.996, 0.08898, 0.03178, 0.9991, 0.02821, -0.4508, 0.8346, 0.3165, -0.5602, 0.7947, 0.234, -0.491, 0.848, 0.1994, -0.3886, 0.8843, 0.2588, -0.6081, 0.7903, 0.07509, -0.6003, 0.7992, 0.02997, -0.5221, 0.8518, 0.04169, -0.5313, 0.8437, 0.07628, -0.1286, -0.9914, 0.02529, -0.6977, -0.6654, 0.2657, -0.6704, -0.7208, 0.1761, -0.05837, -0.9897, -0.1305, 0.2579, 0.9534, -0.1563, 0.05362, 0.9857, -0.1596, 0.04035, 0.997, -0.06603, -0.9872, -0.03664, -0.1551, -0.6994, -0.6828, -0.2113, -0.6952, -0.7128, -0.09302, -0.9986, -0.05289, 0.008296, 0.3032, -0.9333, -0.1923, 0.1079, -0.9871, -0.118, 0.0882, -0.9722, -0.2169, 0.8434, 0.05078, -0.5348, 0.8437, -0.04545, -0.5349, 0.7805, -0.03618, -0.6241, 0.7787, 0.0566, -0.6248, 0.748, -0.0419, 0.6623, 0.5575, -0.4665, 0.6867, 0.6165, -0.4677, 0.6334, 0.8116, -0.05021, 0.5821, -0.5463, -0.8149, 0.1939, -0.5677, -0.8158, 0.1102, -0.4903, -0.8667, 0.09191, -0.4723, -0.8661, 0.1634, 0.2151, 0.839, 0.4998, -0.1281, 0.9771, 0.1701, -0.2216, 0.9494, 0.2226, 0.1529, 0.8358, 0.5274, -0.4747, -0.8612, -0.1815, -0.1237, -0.979, 0.162, -0.2153, -0.9526, 0.2148, -0.5474, -0.8195, -0.1694, -0.5493, 0.822, -0.1502, -0.2216, 0.9494, 0.2226, -0.1281, 0.9771, 0.1701, -0.4768, 0.8614, -0.1749, 0.1614, -0.8317, 0.5313, -0.2153, -0.9526, 0.2148, -0.1237, -0.979, 0.162, 0.2155, -0.8489, 0.4826, 0.7399, 0.04689, 0.6711, 0.6322, 0.05399, 0.7729, 0.6333, -0.03567, 0.773, 0.748, -0.0419, 0.6623, 0.6322, 0.05399, 0.7729, 0.4884, 0.04814, 0.8713, 0.4817, -0.04203, 0.8753, 0.6333, -0.03567, 0.773, 0.4884, 0.04814, 0.8713, 0.297, 0.05054, 0.9535, 0.3045, -0.03966, 0.9517, 0.4817, -0.04203, 0.8753, 0.297, 0.05054, 0.9535, 0.1028, 0.06603, 0.9925, 0.1109, -0.0243, 0.9935, 0.3045, -0.03966, 0.9517, -0.09968, 0.07219, 0.9924, -0.3418, 0.07202, 0.937, -0.3458, -0.01904, 0.9381, -0.104, -0.01879, 0.9944, -0.3418, 0.07202, 0.937, -0.5774, 0.07221, 0.8133, -0.5794, -0.01615, 0.8149, -0.3458, -0.01904, 0.9381, -0.7478, 0.07669, 0.6595, -0.86, 0.08767, 0.5028, -0.8607, -0.001754, 0.5091, -0.7465, -0.01026, 0.6653, -0.9341, 0.09241, 0.3448, -0.9731, 0.09028, 0.2122, -0.9776, 0.0001514, 0.2103, -0.9379, 0.003058, 0.347, -0.992, 0.07901, 0.09827, -0.9979, 0.06032, 0.02303, -0.9994, -0.02997, 0.01686, -0.9958, -0.01179, 0.09038, 0.536, -0.8388, -0.09518, 0.5207, -0.8377, -0.1649, 0.4416, -0.8853, -0.1459, 0.4551, -0.8866, -0.08283, -0.9988, 0.04894, -0.001337, -0.9985, 0.0462, 0.02989, -0.9986, -0.04289, 0.02971, -0.9992, -0.0406, -0.001677, -0.9499, 0.04178, 0.3096, -0.9297, 0.04515, 0.3656, -0.9288, -0.05657, 0.3663, -0.9493, -0.05296, 0.3098, -0.9297, 0.04515, 0.3656, -0.9197, 0.04784, 0.3896, -0.9203, -0.05995, 0.3865, -0.9288, -0.05657, 0.3663, 0.456, -0.8899, -0.009103, 0.4574, -0.8884, -0.03829, -0.02677, -0.9996, 0.0005481, -0.02907, -0.9996, -0.0007914, -0.5881, -0.8088, 0.003002, -0.5992, -0.8, 0.03009, -0.521, -0.8525, 0.04257, -0.5101, -0.8601, 0.009178, -0.521, -0.8525, 0.04257, -0.5313, -0.8438, 0.07582, -0.0292, -0.9996, 0.004897, -0.02861, -0.9996, 0.004487, 0.8434, 0.05078, -0.5348, 0.8676, 0.04982, -0.4947, 0.8677, -0.04902, -0.4947, 0.8437, -0.04545, -0.5349, 0.8676, 0.04982, -0.4947, 0.89, 0.04874, -0.4533, 0.8899, -0.04763, -0.4537, 0.8677, -0.04902, -0.4947, 0.89, 0.04874, -0.4533, 0.9188, 0.04831, -0.3917, 0.9188, -0.04524, -0.3921, 0.8899, -0.04763, -0.4537, 0.9188, 0.04831, -0.3917, 0.9518, 0.04763, -0.3029, 0.9523, -0.04401, -0.302, 0.9188, -0.04524, -0.3921, 0.9771, 0.04655, -0.2075, 0.9938, 0.04811, -0.1003, 0.9938, -0.04498, -0.1016, 0.9774, -0.04608, -0.2063, 0.9938, 0.04811, -0.1003, 0.9985, 0.04986, -0.02089, 0.9988, -0.04329, -0.0228, 0.9938, -0.04498, -0.1016, 0.9988, 0.04789, -0.01083, 0.9961, 0.04704, -0.07444, 0.9961, -0.04667, -0.07549, 0.9989, -0.04551, -0.01191, 0.9834, 0.04692, -0.1754, 0.9532, 0.04597, -0.2989, 0.9535, -0.04844, -0.2975, 0.9837, -0.04635, -0.1739, 0.8892, 0.04555, -0.4552, 0.772, 0.05096, -0.6336, 0.7684, -0.04654, -0.6383, 0.8886, -0.04835, -0.4561, 0.599, 0.05906, -0.7986, 0.335, 0.06047, -0.9403, 0.3406, -0.03311, -0.9396, 0.5903, -0.03822, -0.8062, 0.335, 0.06047, -0.9403, 0.09051, 0.05264, -0.9945, 0.1016, -0.0397, -0.994, 0.3406, -0.03311, -0.9396, -0.08198, 0.04688, -0.9955, -0.2923, 0.0463, -0.9552, -0.2918, -0.04559, -0.9554, -0.08426, -0.04527, -0.9954, -0.2923, 0.0463, -0.9552, -0.48, 0.04678, -0.876, -0.481, -0.04517, -0.8756, -0.2918, -0.04559, -0.9554, -0.48, 0.04678, -0.876, -0.6147, 0.04709, -0.7874, -0.6139, -0.04458, -0.7881, -0.481, -0.04517, -0.8756, -0.6147, 0.04709, -0.7874, -0.6855, 0.04527, -0.7266, -0.6833, -0.04568, -0.7287, -0.6139, -0.04458, -0.7881, -0.359, 0.8158, -0.4535, -0.208, 0.8208, -0.5319, -0.1948, 0.8698, -0.4533, -0.3126, 0.8668, -0.3885, 0.1531, 0.8153, 0.5584, 0.2066, 0.8158, 0.5401, 0.1572, 0.8644, 0.4775, 0.133, 0.8652, 0.4834, 0.2066, 0.8158, 0.5401, 0.2244, 0.8091, 0.5431, 0.1573, 0.8552, 0.4938, 0.1572, 0.8644, 0.4775, -0.508, 0.7992, -0.3212, -0.359, 0.8158, -0.4535, -0.3126, 0.8668, -0.3885, -0.4547, 0.8506, -0.2639, 0.2244, 0.8091, 0.5431, 0.2348, 0.7927, 0.5626, 0.1529, 0.8358, 0.5274, 0.1573, 0.8552, 0.4938, -0.5993, 0.7731, -0.2077, -0.508, 0.7992, -0.3212, -0.4547, 0.8506, -0.2639, -0.5493, 0.822, -0.1502, 0.05027, 0.8148, 0.5776, 0.1531, 0.8153, 0.5584, 0.133, 0.8652, 0.4834, 0.03937, 0.8658, 0.4989, -0.208, 0.8208, -0.5319, -0.06724, 0.8309, -0.5524, -0.07269, 0.8799, -0.4695, -0.1948, 0.8698, -0.4533, -0.1781, 0.8253, 0.5359, -0.05206, 0.8203, 0.5696, -0.05303, 0.8689, 0.4921, -0.1533, 0.8739, 0.4613, 0.03733, 0.8361, -0.5473, 0.176, 0.8424, -0.5093, 0.146, 0.8891, -0.4338, 0.02566, 0.8835, -0.4677, -0.4942, 0.8205, 0.2874, -0.4282, 0.8192, 0.3816, -0.3689, 0.8694, 0.3287, -0.4294, 0.8696, 0.2439, 0.4253, 0.8351, -0.3488, 0.4885, 0.8348, -0.2541, 0.4129, 0.8828, -0.2238, 0.3615, 0.8813, -0.3042, 0.5177, 0.8391, -0.1668, 0.5327, 0.8406, -0.0983, 0.4523, 0.8877, -0.08642, 0.4388, 0.8865, -0.1468, -0.5497, 0.8282, 0.1094, -0.5336, 0.8239, 0.191, -0.4619, 0.8724, 0.1597, -0.4746, 0.8758, 0.08751, -0.3247, 0.8224, 0.4672, -0.1781, 0.8253, 0.5359, -0.1533, 0.8739, 0.4613, -0.279, 0.8714, 0.4036, 0.176, 0.8424, -0.5093, 0.3303, 0.8382, -0.434, 0.2848, 0.8836, -0.3717, 0.146, 0.8891, -0.4338, -0.5627, 0.8267, 0.0008329, -0.5532, 0.8322, 0.037, -0.4753, 0.8794, 0.02878, -0.4842, 0.8749, 0.0008138, 0.5311, 0.8462, -0.04383, 0.5288, 0.8487, -0.008468, 0.4467, 0.8946, -0.01318, 0.4492, 0.8923, -0.04475, 0.5381, -0.8428, -0.008737, 0.5393, -0.841, -0.04339, 0.4574, -0.8884, -0.03829, 0.456, -0.8899, -0.009103, -0.6003, 0.7992, 0.02997, -0.5824, 0.8129, 0.00312, -0.5044, 0.8634, 0.008167, -0.5221, 0.8518, 0.04169, 0.5364, 0.8439, -0.009811, 0.5374, 0.8417, -0.05219, 0.456, 0.8889, -0.04366, 0.4541, 0.8909, -0.009269, 0.4888, -0.8338, -0.2566, 0.4164, -0.8352, -0.3592, 0.3535, -0.8818, -0.3121, 0.4138, -0.882, -0.2254, 0.04617, 0.9788, -0.1994, 0.09193, 0.9712, -0.2196, 0.1736, 0.9736, -0.1485, 0.1224, 0.9821, -0.1435, 0.8628, -0.03455, 0.5044, 0.8934, -0.06127, 0.445, 0.8835, -0.01272, 0.4682, 0.8594, -0.003733, 0.5113, 0.05331, 0.6815, -0.7299, -0.001727, 0.07862, -0.9969, -0.1974, 0.06872, -0.9779, -0.08381, 0.6805, -0.7279, 0.05555, -0.9984, -0.005037, 0.0315, -0.9994, 0.0154, -0.06107, -0.9971, -0.04638, -0.03672, -0.9973, -0.06302, 0.2393, -0.7869, 0.5688, 0.2311, -0.7987, 0.5556, 0.1619, -0.8462, 0.5076, 0.1614, -0.8317, 0.5313, -0.06603, -0.822, 0.5656, -0.1968, -0.8181, 0.5403, -0.1661, -0.8687, 0.4667, -0.05145, -0.8719, 0.487, -0.4388, -0.8065, 0.3963, -0.5029, -0.8112, 0.2985, -0.4387, -0.8628, 0.2512, -0.3812, -0.8597, 0.3401, -0.3674, -0.8164, -0.4456, -0.5172, -0.79, -0.3293, -0.4719, -0.8405, -0.2662, -0.3321, -0.8661, -0.3737, 0.5367, -0.842, -0.05377, 0.5372, -0.8434, -0.01228, 0.4552, -0.8904, -0.009198, 0.4554, -0.8892, -0.04352, 0.4518, -0.8895, -0.0678, 0.507, -0.8564, -0.09709, 0.4217, -0.9016, -0.09664, 0.372, -0.9265, -0.05587, 0.372, -0.9265, -0.05587, 0.3441, -0.9337, -0.09891, 0.421, -0.8966, -0.1374, 0.4518, -0.8895, -0.0678, 0.3441, -0.9337, -0.09891, 0.3032, -0.9333, -0.1923, 0.421, -0.8966, -0.1374, 0.507, -0.8564, -0.09709, 0.5338, -0.8357, -0.1295, 0.4566, -0.8841, -0.09941, 0.4217, -0.9016, -0.09664, 0.5356, -0.8389, -0.09655, 0.5367, -0.842, -0.05377, 0.4554, -0.8892, -0.04352, 0.4564, -0.8867, -0.07407, -0.6067, -0.7856, 0.1209, -0.5534, -0.8018, 0.2254, -0.4875, -0.8546, 0.1792, -0.5319, -0.8396, 0.11, -0.4875, -0.8546, 0.1792, -0.3589, -0.9005, 0.2457, 0.006029, -0.9965, 0.08396, -0.03153, -0.9991, 0.02762, -0.4172, -0.8532, 0.3129, -0.2961, -0.9203, 0.2557, -0.2031, -0.9612, 0.1865, -0.3589, -0.9005, 0.2457, -0.5534, -0.8018, 0.2254, -0.4172, -0.8532, 0.3129, -0.3589, -0.9005, 0.2457, -0.4875, -0.8546, 0.1792, -0.521, -0.8525, 0.04257, -0.5992, -0.8, 0.03009, -0.6086, -0.79, 0.07407, -0.5313, -0.8438, 0.07582, -0.5776, -0.8154, 0.03941, -0.5831, -0.8124, 0.002342, -0.505, -0.8631, 0.00591, -0.4985, -0.8661, 0.03707, 0.3068, -0.8356, -0.4556, 0.1925, -0.8333, -0.5182, 0.1599, -0.8817, -0.4438, 0.2601, -0.8823, -0.3923, -0.1968, -0.8181, 0.5403, -0.3415, -0.8105, 0.4759, -0.2925, -0.8623, 0.4133, -0.1661, -0.8687, 0.4667, 0.1925, -0.8333, -0.5182, 0.05642, -0.8319, -0.552, 0.04221, -0.8802, -0.4727, 0.1599, -0.8817, -0.4438, -0.5992, -0.7685, -0.2244, -0.5631, -0.8062, -0.1816, -0.4747, -0.8612, -0.1815, -0.5474, -0.8195, -0.1694, -0.4723, -0.8661, 0.1634, -0.4903, -0.8667, 0.09191, -0.02308, -0.9997, 0.004331, -0.01967, -0.9998, 0.007652, -0.4719, -0.8405, -0.2662, -0.5474, -0.8195, -0.1694, -0.2153, -0.9526, 0.2148, -0.1712, -0.9736, 0.1512, 0.1696, -0.8587, 0.4836, 0.1278, -0.8687, 0.4785, -0.02619, -0.9994, 0.02228, -0.08993, -0.9931, 0.0754, -0.3321, -0.8661, -0.3737, -0.4719, -0.8405, -0.2662, -0.1712, -0.9736, 0.1512, -0.08993, -0.9931, 0.0754, 0.0348, -0.8741, 0.4845, -0.05145, -0.8719, 0.487, -0.004933, -1.0, 0.008247, -0.01592, -0.9999, 0.004597, -0.05303, 0.8689, 0.4921, 0.03937, 0.8658, 0.4989, -0.02261, 0.9996, 0.01966, -0.01915, 0.9997, 0.0139, 0.4552, -0.8904, -0.009198, 0.456, -0.8899, -0.009103, -0.02907, -0.9996, -0.0007914, -0.02917, -0.9996, 0.002209, -0.5044, 0.8634, 0.008167, -0.4842, 0.8749, 0.0008138, -0.02286, 0.9997, -0.007858, -0.02647, 0.9996, 0.0006424, -0.4747, -0.8612, -0.1815, -0.2547, -0.9471, -0.1954, 0.03915, -0.9955, 0.08676, -0.1237, -0.979, 0.162, 0.1278, -0.8687, 0.4785, 0.0348, -0.8741, 0.4845, -0.01592, -0.9999, 0.004597, -0.02619, -0.9994, 0.02228, 0.2794, -0.7972, 0.5352, 0.2393, -0.7869, 0.5688, 0.1614, -0.8317, 0.5313, 0.2155, -0.8489, 0.4826, -0.247, 0.9507, -0.1878, -0.4768, 0.8614, -0.1749, -0.1281, 0.9771, 0.1701, 0.05367, 0.995, 0.0844, -0.565, 0.8067, -0.1733, -0.5993, 0.7731, -0.2077, -0.5493, 0.822, -0.1502, -0.4768, 0.8614, -0.1749, -0.3812, -0.8597, 0.3401, -0.4387, -0.8628, 0.2512, -0.01792, -0.9998, 0.01121, -0.01875, -0.9997, 0.01545, 0.4566, 0.8839, -0.1013, 0.4369, 0.8952, -0.08805, -0.02305, 0.9984, 0.05107, -0.0293, 0.9996, 0.005744, 0.4369, 0.8952, -0.08805, 0.3862, 0.9202, -0.06321, -0.001717, 0.996, 0.08898, -0.02305, 0.9984, 0.05107, 0.456, 0.8889, -0.04366, 0.4554, 0.8872, -0.07456, -0.0296, 0.9995, 0.005234, -0.02882, 0.9996, 0.003198, -0.7207, -0.04804, -0.6915, -0.6833, -0.04568, -0.7287, -0.6855, 0.04527, -0.7266, -0.7226, 0.0444, -0.6899, -0.3126, 0.8668, -0.3885, -0.1948, 0.8698, -0.4533, -0.03429, 0.9991, 0.02373, -0.08178, 0.9948, 0.06045, 0.1572, 0.8644, 0.4775, 0.1573, 0.8552, 0.4938, -0.16, 0.9769, 0.1414, -0.08178, 0.9948, 0.06045, 0.1573, 0.8552, 0.4938, 0.1529, 0.8358, 0.5274, -0.2216, 0.9494, 0.2226, -0.16, 0.9769, 0.1414, 0.03937, 0.8658, 0.4989, 0.133, 0.8652, 0.4834, -0.03429, 0.9991, 0.02373, -0.02261, 0.9996, 0.01966, -0.1533, 0.8739, 0.4613, -0.05303, 0.8689, 0.4921, -0.01915, 0.9997, 0.0139, -0.006294, 0.9998, 0.01708, -0.4294, 0.8696, 0.2439, -0.3689, 0.8694, 0.3287, -0.00706, 0.9999, 0.0134, -0.0126, 0.9999, 0.008463, 0.4388, 0.8865, -0.1468, 0.4523, 0.8877, -0.08642, -0.01594, 0.9999, -0.001373, -0.01513, 0.9999, 0.004675, -0.279, 0.8714, 0.4036, -0.1533, 0.8739, 0.4613, -0.006294, 0.9998, 0.01708, 0.00185, 0.9998, 0.02009, -0.4842, 0.8749, 0.0008138, -0.4753, 0.8794, 0.02878, -0.01865, 0.9998, -0.01066, -0.02286, 0.9997, -0.007858, -0.5101, -0.8601, 0.009178, -0.521, -0.8525, 0.04257, -0.02861, -0.9996, 0.004487, -0.02917, -0.9996, 0.002209, -0.5221, 0.8518, 0.04169, -0.5044, 0.8634, 0.008167, -0.02647, 0.9996, 0.0006424, -0.02882, 0.9996, 0.003198, -0.1661, -0.8687, 0.4667, -0.2925, -0.8623, 0.4133, -0.01901, -0.9997, 0.0143, -0.004087, -0.9999, 0.01297, -0.05145, -0.8719, 0.487, -0.1661, -0.8687, 0.4667, -0.004087, -0.9999, 0.01297, -0.004933, -1.0, 0.008247, 0.4217, -0.9016, -0.09664, 0.4566, -0.8841, -0.09941, -0.03044, -0.9995, 0.007429, -0.03153, -0.9991, 0.02762, 0.372, -0.9265, -0.05587, 0.4217, -0.9016, -0.09664, -0.03153, -0.9991, 0.02762, 0.006029, -0.9965, 0.08396, 0.4564, -0.8867, -0.07407, 0.4554, -0.8892, -0.04352, -0.02861, -0.9996, 0.004487, -0.0292, -0.9996, 0.004897, -0.4985, -0.8661, 0.03707, -0.505, -0.8631, 0.00591, -0.02907, -0.9996, -0.0007914, -0.02677, -0.9996, 0.0005481, 0.8082, 0.03663, 0.5878, 0.7399, 0.04689, 0.6711, 0.748, -0.0419, 0.6623, 0.8116, -0.05021, 0.5821, -0.1707, -0.8752, -0.4526, -0.3321, -0.8661, -0.3737, -0.08993, -0.9931, 0.0754, -0.02619, -0.9994, 0.02228, 0.1619, -0.8462, 0.5076, 0.1696, -0.8587, 0.4836, -0.08993, -0.9931, 0.0754, -0.1712, -0.9736, 0.1512, 0.4551, -0.8866, -0.08283, 0.4416, -0.8853, -0.1459, -0.01967, -0.9998, 0.007652, -0.02308, -0.9997, 0.004331, 0.1614, -0.8317, 0.5313, 0.1619, -0.8462, 0.5076, -0.1712, -0.9736, 0.1512, -0.2153, -0.9526, 0.2148, 0.04221, -0.8802, -0.4727, -0.06144, -0.8752, -0.4799, -0.01592, -0.9999, 0.004597, -0.004933, -1.0, 0.008247, -0.07269, 0.8799, -0.4695, 0.02566, 0.8835, -0.4677, -0.01915, 0.9997, 0.0139, -0.02261, 0.9996, 0.01966, -0.505, -0.8631, 0.00591, -0.5101, -0.8601, 0.009178, -0.02917, -0.9996, 0.002209, -0.02907, -0.9996, -0.0007914, 0.4467, 0.8946, -0.01318, 0.4541, 0.8909, -0.009269, -0.02647, 0.9996, 0.0006424, -0.02286, 0.9997, -0.007858, 0.2605, -0.8828, 0.391, 0.2155, -0.8489, 0.4826, -0.1237, -0.979, 0.162, 0.03915, -0.9955, 0.08676, -0.06144, -0.8752, -0.4799, -0.1707, -0.8752, -0.4526, -0.02619, -0.9994, 0.02228, -0.01592, -0.9999, 0.004597, 0.2151, 0.839, 0.4998, 0.1529, 0.8358, 0.5274, 0.2348, 0.7927, 0.5626, 0.2828, 0.7855, 0.5504, 0.2151, 0.839, 0.4998, 0.2761, 0.875, 0.3977, 0.05367, 0.995, 0.0844, -0.1281, 0.9771, 0.1701, -0.7021, 0.0886, -0.7065, -0.7046, 0.002426, -0.7096, -0.7496, -0.007544, -0.6618, -0.7367, 0.04873, -0.6744, 0.4138, -0.882, -0.2254, 0.3535, -0.8818, -0.3121, -0.01875, -0.9997, 0.01545, -0.01792, -0.9998, 0.01121, -0.491, 0.848, 0.1994, -0.53, 0.8408, 0.11, -0.0293, 0.9996, 0.005744, -0.02305, 0.9984, 0.05107, -0.3886, 0.8843, 0.2588, -0.491, 0.848, 0.1994, -0.02305, 0.9984, 0.05107, -0.001717, 0.996, 0.08898, -0.5313, 0.8437, 0.07628, -0.5221, 0.8518, 0.04169, -0.02882, 0.9996, 0.003198, -0.0296, 0.9995, 0.005234, -0.08381, 0.6805, -0.7279, -0.1974, 0.06872, -0.9779, -0.4557, 0.03225, -0.8895, -0.2435, 0.6837, -0.6879, 0.133, 0.8652, 0.4834, 0.1572, 0.8644, 0.4775, -0.08178, 0.9948, 0.06045, -0.03429, 0.9991, 0.02373, -0.4547, 0.8506, -0.2639, -0.3126, 0.8668, -0.3885, -0.08178, 0.9948, 0.06045, -0.16, 0.9769, 0.1414, -0.5493, 0.822, -0.1502, -0.4547, 0.8506, -0.2639, -0.16, 0.9769, 0.1414, -0.2216, 0.9494, 0.2226, -0.1948, 0.8698, -0.4533, -0.07269, 0.8799, -0.4695, -0.02261, 0.9996, 0.01966, -0.03429, 0.9991, 0.02373, 0.02566, 0.8835, -0.4677, 0.146, 0.8891, -0.4338, -0.006294, 0.9998, 0.01708, -0.01915, 0.9997, 0.0139, 0.3615, 0.8813, -0.3042, 0.4129, 0.8828, -0.2238, -0.0126, 0.9999, 0.008463, -0.00706, 0.9999, 0.0134, -0.4746, 0.8758, 0.08751, -0.4619, 0.8724, 0.1597, -0.01513, 0.9999, 0.004675, -0.01594, 0.9999, -0.001373, 0.146, 0.8891, -0.4338, 0.2848, 0.8836, -0.3717, 0.00185, 0.9998, 0.02009, -0.006294, 0.9998, 0.01708, 0.4492, 0.8923, -0.04475, 0.4467, 0.8946, -0.01318, -0.02286, 0.9997, -0.007858, -0.01865, 0.9998, -0.01066, 0.4554, -0.8892, -0.04352, 0.4552, -0.8904, -0.009198, -0.02917, -0.9996, 0.002209, -0.02861, -0.9996, 0.004487, 0.4541, 0.8909, -0.009269, 0.456, 0.8889, -0.04366, -0.02882, 0.9996, 0.003198, -0.02647, 0.9996, 0.0006424, 0.2601, -0.8823, -0.3923, 0.1599, -0.8817, -0.4438, -0.004087, -0.9999, 0.01297, -0.01901, -0.9997, 0.0143, 0.1599, -0.8817, -0.4438, 0.04221, -0.8802, -0.4727, -0.004933, -1.0, 0.008247, -0.004087, -0.9999, 0.01297, -0.3446, 0.9026, 0.2579, -0.4508, 0.8346, 0.3165, -0.3886, 0.8843, 0.2588, -0.2483, 0.9514, 0.1822, -0.3589, -0.9005, 0.2457, -0.2031, -0.9612, 0.1865, 0.07891, -0.9964, 0.03215, 0.006029, -0.9965, 0.08396, 0.03178, 0.9991, 0.02821, -0.001717, 0.996, 0.08898, 0.3862, 0.9202, -0.06321, 0.3167, 0.9436, -0.09647, 0.006029, -0.9965, 0.08396, 0.07891, -0.9964, 0.03215, 0.3441, -0.9337, -0.09891, 0.372, -0.9265, -0.05587, -0.9872, -0.03664, -0.1551, -0.9845, 0.06322, -0.1633, -0.2225, 0.1274, -0.9666, -0.2282, -0.05797, -0.9719, 0.7787, 0.0566, -0.6248, 0.7805, -0.03618, -0.6241, -0.2282, -0.05797, -0.9719, -0.2225, 0.1274, -0.9666, 0.05362, 0.9857, -0.1596, -0.6764, 0.7102, -0.1951, -0.7005, 0.7094, -0.07759, -0.09638, 0.9934, -0.06277, -0.9197, 0.04784, 0.3896, -0.7222, 0.6227, 0.3012, -0.6819, 0.6915, 0.2386, -0.9267, 0.05059, 0.3725, -0.4159, -0.6597, -0.626, -0.7082, -0.02032, -0.7057, -0.7, -0.0224, -0.7138, -0.4265, -0.6617, -0.6166, 0.8958, 0.05207, 0.4414, 0.8751, 0.001235, 0.484, 0.9784, -0.05303, -0.2, 0.8541, 0.122, -0.5056, -0.5075, -0.7245, -0.4664, -0.03672, -0.9973, -0.06302, -0.06107, -0.9971, -0.04638, -0.5068, -0.7249, -0.4666, 0.8807, 0.05201, 0.4708, 0.8835, -0.01272, 0.4682, 0.9767, 0.07151, -0.2023, 0.1224, 0.9821, -0.1435, 0.05331, 0.6815, -0.7299, -0.08381, 0.6805, -0.7279, 0.04617, 0.9788, -0.1994, -0.05564, -0.04437, -0.9975, -0.07375, 0.06836, -0.9949, 0.8541, 0.122, -0.5056, 0.9784, -0.05303, -0.2, -0.00761, -0.0361, -0.9993, 0.02976, -0.7312, -0.6815, -0.14, -0.7161, -0.6838, -0.2249, -0.04906, -0.9731, -0.00761, -0.0361, -0.9993, -0.001727, 0.07862, -0.9969, 0.9767, 0.07151, -0.2023, 0.8803, -0.08637, -0.4665, -0.1306, -0.6514, -0.7474, -0.2384, -0.03757, -0.9704, -0.05564, -0.04437, -0.9975, 0.003869, -0.6541, -0.7564, 0.8803, -0.08637, -0.4665, 0.8934, -0.06127, 0.445, 0.6334, -0.7153, 0.2952, 0.4831, -0.8462, -0.2248, 0.05027, 0.8148, 0.5776, -0.05206, 0.8203, 0.5696, -0.081, 0.4957, 0.8647, 0.083, 0.4865, 0.8697, 0.1109, -0.0243, 0.9935, -0.104, -0.01879, 0.9944, -0.0983, -0.4738, 0.8751, 0.0902, -0.4772, 0.8742, -0.06516, -0.8261, -0.5597, 0.05642, -0.8319, -0.552, 0.09337, -0.4895, -0.867, -0.08318, -0.489, -0.8683, -0.08198, 0.04688, -0.9955, 0.09051, 0.05264, -0.9945, 0.0699, 0.4986, -0.864, -0.0793, 0.4932, -0.8663, 0.5381, -0.8428, -0.008737, 0.5372, -0.8434, -0.01228, 0.8659, -0.4999, -0.02062, 0.8658, -0.5002, -0.01146, 0.5364, 0.8439, -0.009811, 0.5288, 0.8487, -0.008468, 0.8624, 0.5061, -0.00895, 0.8639, 0.5035, -0.01645, -0.9994, -0.02997, 0.01686, -0.9992, -0.0406, -0.001677, -0.8806, -0.4738, -0.001338, -0.8834, -0.4686, 0.007561, -0.5627, 0.8267, 0.0008329, -0.5824, 0.8129, 0.00312, -0.877, 0.4805, -0.0006425, -0.8699, 0.493, 0.01456, 0.8296, -0.05029, 0.5561, 0.8332, -0.04655, 0.551, 0.6265, -0.5298, 0.5717, 0.3926, -0.8335, 0.3888, 0.8332, -0.04655, 0.551, 0.8116, -0.05021, 0.5821, 0.6165, -0.4677, 0.6334, 0.6265, -0.5298, 0.5717, 0.8368, 0.03049, 0.5467, 0.8388, 0.04059, 0.543, 0.3691, 0.8424, 0.3926, 0.6295, 0.5272, 0.5708, -0.03136, 0.9991, 0.02787, -0.04628, 0.9953, 0.08474, 0.4932, 0.7929, 0.3579, 0.3045, -0.03966, 0.9517, 0.1109, -0.0243, 0.9935, 0.0902, -0.4772, 0.8742, 0.266, -0.4783, 0.8369, -0.08426, -0.04527, -0.9954, -0.2918, -0.04559, -0.9554, -0.2679, -0.4917, -0.8286, -0.08318, -0.489, -0.8683, -0.3788, 0.9176, -0.1207, -0.1713, 0.9849, -0.02561, -0.5784, 0.6749, -0.4583, -0.6919, 0.5724, -0.44, -0.1821, -0.9817, -0.05492, -0.3759, -0.9153, -0.1445, -0.6721, -0.5743, -0.4674, -0.5748, -0.6716, -0.4675, -0.7245, -0.05537, -0.6871, -0.6721, -0.5743, -0.4674, -0.7363, -0.4853, -0.4715, -0.7207, -0.04804, -0.6915, -0.6139, -0.04458, -0.7881, -0.6833, -0.04568, -0.7287, -0.7164, -0.4636, -0.5214, -0.6297, -0.4774, -0.6129, -0.1713, 0.9849, -0.02561, -0.07679, 0.9969, -0.01508, -0.5094, 0.7137, -0.4808, -0.5784, 0.6749, -0.4583, -0.07679, 0.9969, -0.01508, -0.03209, 0.999, -0.03014, -0.5069, 0.7167, -0.4789, -0.5094, 0.7137, -0.4808, 0.8403, -0.03075, 0.5412, 0.8296, -0.05029, 0.5561, 0.3926, -0.8335, 0.3888, 0.4966, -0.8022, 0.3313, -0.7398, -0.06908, -0.6693, -0.7152, -0.1215, -0.6883, -0.5124, -0.7163, -0.4736, -0.5748, -0.6716, -0.4675, 0.06323, 0.9976, 0.02692, -0.03136, 0.9991, 0.02787, 0.4932, 0.7929, 0.3579, 0.6397, 0.6853, 0.348, -0.02497, -0.9997, -0.002865, 0.0315, -0.9994, 0.0154, 0.6186, -0.7014, 0.3541, 0.4966, -0.8022, 0.3313, -0.5631, -0.8062, -0.1816, -0.7363, -0.4853, -0.4715, -0.6721, -0.5743, -0.4674, -0.3759, -0.9153, -0.1445, 0.8082, 0.03663, 0.5878, 0.8368, 0.03049, 0.5467, 0.6295, 0.5272, 0.5708, 0.6143, 0.4571, 0.6432, 0.8388, 0.04059, 0.543, 0.8368, 0.03049, 0.5467, 0.8448, -0.001835, 0.5351, -0.1306, -0.6514, -0.7474, 0.02246, -0.9704, -0.2405, -0.2804, -0.6625, -0.6946, -0.06107, -0.9971, -0.04638, -0.09001, -0.9953, -0.03578, -0.5124, -0.7163, -0.4736, -0.5068, -0.7249, -0.4666, -0.2611, 0.07651, -0.9623, -0.1385, 0.7256, -0.674, 0.009983, 0.74, -0.6726, -0.07375, 0.06836, -0.9949, 0.3926, -0.8335, 0.3888, -0.02101, -0.9992, 0.03331, 0.4966, -0.8022, 0.3313, -0.02497, -0.9997, -0.002865, 0.4966, -0.8022, 0.3313, -0.02101, -0.9992, 0.03331, 0.1012, 0.9949, -0.005896, 0.06323, 0.9976, 0.02692, 0.6397, 0.6853, 0.348, 0.6587, 0.7012, 0.2728, 0.9837, -0.04635, -0.1739, 0.9535, -0.04844, -0.2975, 0.8277, -0.4987, -0.2574, 0.8541, -0.4979, -0.1502, -0.4079, 0.6676, -0.6229, -0.6822, -0.01184, -0.7311, -0.717, -0.02637, -0.6965, -0.4215, 0.6547, -0.6275, -0.5069, 0.7167, -0.4789, -0.03209, 0.999, -0.03014, 0.007341, 0.998, -0.06227, -0.4836, 0.7209, -0.4964, -0.9958, -0.01179, 0.09038, -0.9994, -0.02997, 0.01686, -0.8834, -0.4686, 0.007561, -0.8843, -0.4617, 0.06927, 0.8886, -0.04835, -0.4561, 0.7684, -0.04654, -0.6383, 0.6633, -0.4983, -0.5583, 0.7724, -0.4954, -0.3975, -0.9274, -0.06329, 0.3686, -0.6704, -0.7208, 0.1761, -0.6977, -0.6654, 0.2657, -0.9203, -0.05995, 0.3865, -0.6952, -0.7128, -0.09302, -0.6994, -0.6828, -0.2113, 0.0882, -0.9722, -0.2169, -0.05837, -0.9897, -0.1305, -0.9872, -0.03664, -0.1551, -0.2282, -0.05797, -0.9719, -0.04597, -0.8023, -0.5951, -0.6994, -0.6828, -0.2113, 0.05362, 0.9857, -0.1596, 0.2579, 0.9534, -0.1563, 0.6834, 0.5888, -0.4316, 0.5861, 0.6296, -0.51, -0.9984, 0.05702, 0.002171, -0.7005, 0.7094, -0.07759, -0.6764, 0.7102, -0.1951, -0.9845, 0.06322, -0.1633, -0.1821, -0.9817, -0.05492, -0.09001, -0.9953, -0.03578, -0.02497, -0.9997, -0.002865, -0.1232, -0.9896, -0.07421, 0.004084, -0.9942, 0.107, 0.03915, -0.9955, 0.08676, -0.2547, -0.9471, -0.1954, -0.1232, -0.9896, -0.07421, 0.5903, -0.03822, -0.8062, 0.3406, -0.03311, -0.9396, 0.3026, -0.4884, -0.8185, 0.5014, -0.4941, -0.7103, -0.4508, 0.8346, 0.3165, -0.3446, 0.9026, 0.2579, -0.7414, 0.5603, 0.3693, -0.7816, 0.5075, 0.3628, -0.3446, 0.9026, 0.2579, -0.1858, 0.9801, 0.07003, -0.7222, 0.6227, 0.3012, -0.7414, 0.5603, 0.3693, 0.2579, 0.9534, -0.1563, 0.4104, 0.9017, -0.1362, 0.7402, 0.566, -0.3631, 0.6834, 0.5888, -0.4316, 0.4104, 0.9017, -0.1362, 0.4672, 0.8807, -0.07821, 0.7839, 0.5454, -0.2968, 0.7402, 0.566, -0.3631, 0.4672, 0.8807, -0.07821, 0.5189, 0.8489, -0.1001, 0.8138, 0.5145, -0.2704, 0.7839, 0.5454, -0.2968, 0.5189, 0.8489, -0.1001, 0.5334, 0.8355, -0.1319, 0.8307, 0.4995, -0.246, 0.8138, 0.5145, -0.2704, 0.5343, 0.8395, -0.0988, 0.5374, 0.8417, -0.05219, 0.8613, 0.5009, -0.08553, 0.8485, 0.4995, -0.1748, -0.48, 0.04678, -0.876, -0.2923, 0.0463, -0.9552, -0.2755, 0.4892, -0.8275, -0.4702, 0.4897, -0.7342, 0.297, 0.05054, 0.9535, 0.4884, 0.04814, 0.8713, 0.3914, 0.4823, 0.7837, 0.2466, 0.4815, 0.8411, 0.4884, 0.04814, 0.8713, 0.6322, 0.05399, 0.7729, 0.4798, 0.4828, 0.7326, 0.3914, 0.4823, 0.7837, -0.6147, 0.04709, -0.7874, -0.48, 0.04678, -0.876, -0.4702, 0.4897, -0.7342, -0.6293, 0.4839, -0.6081, 0.6322, 0.05399, 0.7729, 0.7399, 0.04689, 0.6711, 0.5464, 0.4722, 0.6917, 0.4798, 0.4828, 0.7326, -0.6855, 0.04527, -0.7266, -0.6147, 0.04709, -0.7874, -0.6293, 0.4839, -0.6081, -0.7203, 0.4674, -0.5126, 0.1028, 0.06603, 0.9925, 0.297, 0.05054, 0.9535, 0.2466, 0.4815, 0.8411, 0.083, 0.4865, 0.8697, -0.2923, 0.0463, -0.9552, -0.08198, 0.04688, -0.9955, -0.0793, 0.4932, -0.8663, -0.2755, 0.4892, -0.8275, -0.3418, 0.07202, 0.937, -0.09968, 0.07219, 0.9924, -0.081, 0.4957, 0.8647, -0.2881, 0.4972, 0.8184, 0.09051, 0.05264, -0.9945, 0.335, 0.06047, -0.9403, 0.286, 0.5086, -0.8121, 0.0699, 0.4986, -0.864, -0.86, 0.08767, 0.5028, -0.7478, 0.07669, 0.6595, -0.6518, 0.4934, 0.576, -0.7476, 0.5003, 0.4368, 0.772, 0.05096, -0.6336, 0.8892, 0.04555, -0.4552, 0.7738, 0.4951, -0.3952, 0.6716, 0.5005, -0.5463, 0.9532, 0.04597, -0.2989, 0.9834, 0.04692, -0.1754, 0.8524, 0.4998, -0.1535, 0.8267, 0.4987, -0.2604, -0.9731, 0.09028, 0.2122, -0.9341, 0.09241, 0.3448, -0.8102, 0.5051, 0.2974, -0.8432, 0.5063, 0.1806, -0.5774, 0.07221, 0.8133, -0.3418, 0.07202, 0.937, -0.2881, 0.4972, 0.8184, -0.5006, 0.4938, 0.711, 0.335, 0.06047, -0.9403, 0.599, 0.05906, -0.7986, 0.5214, 0.5057, -0.6873, 0.286, 0.5086, -0.8121, -0.9979, 0.06032, 0.02303, -0.992, 0.07901, 0.09827, -0.8604, 0.5036, 0.07778, -0.8699, 0.493, 0.01456, 0.9961, 0.04704, -0.07444, 0.9988, 0.04789, -0.01083, 0.8624, 0.5061, -0.00895, 0.861, 0.5045, -0.0645, -0.9992, -0.0406, -0.001677, -0.9986, -0.04289, 0.02971, -0.8803, -0.4736, 0.02778, -0.8806, -0.4738, -0.001338, -0.9985, 0.0462, 0.02989, -0.9988, 0.04894, -0.001337, -0.877, 0.4805, -0.0006425, -0.8797, 0.4747, 0.02819, 0.9985, 0.04986, -0.02089, 0.9938, 0.04811, -0.1003, 0.8613, 0.5009, -0.08553, 0.8639, 0.5035, -0.01645, 0.0315, -0.9994, 0.0154, 0.05555, -0.9984, -0.005037, 0.6334, -0.7153, 0.2952, 0.6186, -0.7014, 0.3541, -0.5068, -0.7249, -0.4666, -0.7204, -0.1377, -0.6797, -0.7037, -0.1259, -0.6992, -0.5075, -0.7245, -0.4664, -0.7465, -0.01026, 0.6653, -0.8607, -0.001754, 0.5091, -0.7639, -0.4555, 0.4571, -0.6622, -0.4539, 0.5962, 0.3406, -0.03311, -0.9396, 0.1016, -0.0397, -0.994, 0.09337, -0.4895, -0.867, 0.3026, -0.4884, -0.8185, 0.05555, -0.9984, -0.005037, 0.02976, -0.7312, -0.6815, 0.4831, -0.8462, -0.2248, -0.104, -0.01879, 0.9944, -0.3458, -0.01904, 0.9381, -0.3062, -0.4688, 0.8285, -0.0983, -0.4738, 0.8751, -0.3458, -0.01904, 0.9381, -0.5794, -0.01615, 0.8149, -0.5167, -0.46, 0.7221, -0.3062, -0.4688, 0.8285, 0.9938, -0.04498, -0.1016, 0.9988, -0.04329, -0.0228, 0.8659, -0.4999, -0.02062, 0.8616, -0.4998, -0.08838, 0.8899, -0.04763, -0.4537, 0.9188, -0.04524, -0.3921, 0.8111, -0.5192, -0.2693, 0.7773, -0.5569, -0.2927, 0.8677, -0.04902, -0.4947, 0.8899, -0.04763, -0.4537, 0.7773, -0.5569, -0.2927, 0.7369, -0.5723, -0.3599, 0.8437, -0.04545, -0.5349, 0.8677, -0.04902, -0.4947, 0.7369, -0.5723, -0.3599, 0.6898, -0.5759, -0.4387, 0.9188, -0.04524, -0.3921, 0.9523, -0.04401, -0.302, 0.832, -0.4983, -0.2437, 0.8111, -0.5192, -0.2693, 0.9774, -0.04608, -0.2063, 0.9938, -0.04498, -0.1016, 0.8616, -0.4998, -0.08838, 0.8494, -0.4989, -0.1719, -0.9493, -0.05296, 0.3098, -0.9288, -0.05657, 0.3663, -0.711, -0.5968, 0.372, -0.7639, -0.5292, 0.3693, -0.9288, -0.05657, 0.3663, -0.9203, -0.05995, 0.3865, -0.6977, -0.6654, 0.2657, -0.711, -0.5968, 0.372, -0.7222, 0.6227, 0.3012, -0.1858, 0.9801, 0.07003, -0.09638, 0.9934, -0.06277, -0.6819, 0.6915, 0.2386, 0.9989, -0.04551, -0.01191, 0.9961, -0.04667, -0.07549, 0.8634, -0.5, -0.06687, 0.8658, -0.5002, -0.01146, 0.004084, -0.9942, 0.107, 0.3926, -0.8335, 0.3888, 0.1744, -0.929, 0.3264, 0.03915, -0.9955, 0.08676, 0.004084, -0.9942, 0.107, 0.1744, -0.929, 0.3264, 0.2605, -0.8828, 0.391, -0.6043, 0.7871, 0.1239, -0.5602, 0.7947, 0.234, -0.8371, 0.4783, 0.2655, -0.867, 0.473, 0.1567, -0.5534, -0.8018, 0.2254, -0.6067, -0.7856, 0.1209, -0.8685, -0.4717, 0.1525, -0.834, -0.4851, 0.2628, -0.5602, 0.7947, 0.234, -0.4508, 0.8346, 0.3165, -0.7816, 0.5075, 0.3628, -0.8371, 0.4783, 0.2655, -0.4172, -0.8532, 0.3129, -0.5534, -0.8018, 0.2254, -0.834, -0.4851, 0.2628, -0.7639, -0.5292, 0.3693, -0.6003, 0.7992, 0.02997, -0.6081, 0.7903, 0.07509, -0.8763, 0.4733, 0.08961, -0.8797, 0.4747, 0.02819, -0.6086, -0.79, 0.07407, -0.5992, -0.8, 0.03009, -0.8803, -0.4736, 0.02778, -0.877, -0.4722, 0.08847, -0.2918, -0.04559, -0.9554, -0.481, -0.04517, -0.8756, -0.4727, -0.4903, -0.7322, -0.2679, -0.4917, -0.8286, 0.4817, -0.04203, 0.8753, 0.3045, -0.03966, 0.9517, 0.266, -0.4783, 0.8369, 0.3921, -0.4734, 0.7887, 0.6333, -0.03567, 0.773, 0.4817, -0.04203, 0.8753, 0.3921, -0.4734, 0.7887, 0.4849, -0.4673, 0.7393, -0.481, -0.04517, -0.8756, -0.6139, -0.04458, -0.7881, -0.6297, -0.4774, -0.6129, -0.4727, -0.4903, -0.7322, -0.9379, 0.003058, 0.347, -0.9776, 0.0001514, 0.2103, -0.8708, -0.4573, 0.1805, -0.8356, -0.4565, 0.3057, 0.748, -0.0419, 0.6623, 0.6333, -0.03567, 0.773, 0.4849, -0.4673, 0.7393, 0.5575, -0.4665, 0.6867, -0.2282, -0.05797, -0.9719, 0.7805, -0.03618, -0.6241, 0.6116, -0.5831, -0.5347, -0.04597, -0.8023, -0.5951, 0.7805, -0.03618, -0.6241, 0.8437, -0.04545, -0.5349, 0.6898, -0.5759, -0.4387, 0.6116, -0.5831, -0.5347, 0.05362, 0.9857, -0.1596, -0.04771, 0.8438, -0.5345, -0.6764, 0.7102, -0.1951, 0.05362, 0.9857, -0.1596, 0.5861, 0.6296, -0.51, -0.04771, 0.8438, -0.5345, -0.9845, 0.06322, -0.1633, -0.9872, -0.03664, -0.1551, -0.9986, -0.05289, 0.008296, -0.9984, 0.05702, 0.002171, -0.9197, 0.04784, 0.3896, -0.9267, 0.05059, 0.3725, -0.9274, -0.06329, 0.3686, -0.9203, -0.05995, 0.3865, -0.09638, 0.9934, -0.06277, -0.7005, 0.7094, -0.07759, -0.6785, 0.7306, 0.07646, -0.877, -0.4722, 0.08847, -0.9946, -0.04353, 0.0937, -0.986, -0.0441, 0.1606, -0.8685, -0.4717, 0.1525, -0.14, -0.7161, -0.6838, 0.02976, -0.7312, -0.6815, 0.05555, -0.9984, -0.005037, -0.03672, -0.9973, -0.06302, 0.1012, 0.9949, -0.005896, 0.6587, 0.7012, 0.2728, 0.4735, 0.8481, -0.2376, 0.1012, 0.9949, -0.005896, 0.009983, 0.74, -0.6726, -0.1385, 0.7256, -0.674, 0.007341, 0.998, -0.06227, 0.1012, 0.9949, -0.005896, 0.4735, 0.8481, -0.2376, 0.009983, 0.74, -0.6726, -0.717, -0.02637, -0.6965, -0.6822, -0.01184, -0.7311, -0.7037, -0.1259, -0.6992, -0.7204, -0.1377, -0.6797, 0.05555, -0.9984, -0.005037, 0.4831, -0.8462, -0.2248, 0.6334, -0.7153, 0.2952, -0.1974, 0.06872, -0.9779, -0.001727, 0.07862, -0.9969, -0.00761, -0.0361, -0.9993, -0.2249, -0.04906, -0.9731, -0.09968, 0.07219, 0.9924, 0.1028, 0.06603, 0.9925, 0.083, 0.4865, 0.8697, -0.081, 0.4957, 0.8647, -0.06603, -0.822, 0.5656, 0.04509, -0.8249, 0.5635, 0.0902, -0.4772, 0.8742, -0.0983, -0.4738, 0.8751, 0.1016, -0.0397, -0.994, -0.08426, -0.04527, -0.9954, -0.08318, -0.489, -0.8683, 0.09337, -0.4895, -0.867, 0.03733, 0.8361, -0.5473, -0.06724, 0.8309, -0.5524, -0.0793, 0.4932, -0.8663, 0.0699, 0.4986, -0.864, 0.9988, -0.04329, -0.0228, 0.9989, -0.04551, -0.01191, 0.8658, -0.5002, -0.01146, 0.8659, -0.4999, -0.02062, 0.9988, 0.04789, -0.01083, 0.9985, 0.04986, -0.02089, 0.8639, 0.5035, -0.01645, 0.8624, 0.5061, -0.00895, -0.5881, -0.8088, 0.003002, -0.5831, -0.8124, 0.002342, -0.8834, -0.4686, 0.007561, -0.8806, -0.4738, -0.001338, -0.9988, 0.04894, -0.001337, -0.9979, 0.06032, 0.02303, -0.8699, 0.493, 0.01456, -0.877, 0.4805, -0.0006425, 0.2737, -0.8624, 0.4258, 0.1744, -0.929, 0.3264, 0.3926, -0.8335, 0.3888, 0.6265, -0.5298, 0.5717, 0.2794, -0.7972, 0.5352, 0.2737, -0.8624, 0.4258, 0.6265, -0.5298, 0.5717, 0.6165, -0.4677, 0.6334, -0.01219, 0.9927, 0.1198, 0.16, 0.939, 0.3045, 0.3691, 0.8424, 0.3926, 0.8388, 0.04059, 0.543, 0.8488, 0.01481, 0.5285, 0.4932, 0.7929, 0.3579, 0.3691, 0.8424, 0.3926, 0.04509, -0.8249, 0.5635, 0.1632, -0.8188, 0.5504, 0.266, -0.4783, 0.8369, 0.0902, -0.4772, 0.8742, -0.1902, -0.8259, -0.5307, -0.06516, -0.8261, -0.5597, -0.08318, -0.489, -0.8683, -0.2679, -0.4917, -0.8286, -0.7367, 0.04873, -0.6744, -0.7346, 0.04526, -0.677, -0.6919, 0.5724, -0.44, -0.5784, 0.6749, -0.4583, -0.7245, -0.05537, -0.6871, -0.7398, -0.06908, -0.6693, -0.5748, -0.6716, -0.4675, -0.6721, -0.5743, -0.4674, -0.7226, 0.0444, -0.6899, -0.7406, 0.4845, -0.4656, -0.6919, 0.5724, -0.44, -0.7346, 0.04526, -0.677, -0.5992, -0.7685, -0.2244, -0.5172, -0.79, -0.3293, -0.6297, -0.4774, -0.6129, -0.7164, -0.4636, -0.5214, -0.7021, 0.0886, -0.7065, -0.7367, 0.04873, -0.6744, -0.5784, 0.6749, -0.4583, -0.5094, 0.7137, -0.4808, -0.7182, 0.09137, -0.6898, -0.7021, 0.0886, -0.7065, -0.5094, 0.7137, -0.4808, -0.5069, 0.7167, -0.4789, 0.004084, -0.9942, 0.107, -0.02101, -0.9992, 0.03331, 0.3926, -0.8335, 0.3888, -0.09001, -0.9953, -0.03578, -0.1821, -0.9817, -0.05492, -0.5748, -0.6716, -0.4675, -0.5124, -0.7163, -0.4736, 0.8488, 0.01481, 0.5285, 0.8682, 0.01186, 0.496, 0.6397, 0.6853, 0.348, 0.4932, 0.7929, 0.3579, 0.8628, -0.03455, 0.5044, 0.8403, -0.03075, 0.5412, 0.4966, -0.8022, 0.3313, 0.6186, -0.7014, 0.3541, -0.3759, -0.9153, -0.1445, -0.2547, -0.9471, -0.1954, -0.4747, -0.8612, -0.1815, -0.5631, -0.8062, -0.1816, 0.2789, 0.8576, 0.4321, 0.2828, 0.7855, 0.5504, 0.6143, 0.4571, 0.6432, 0.6295, 0.5272, 0.5708, 0.4932, 0.7929, 0.3579, -0.04628, 0.9953, 0.08474, 0.3691, 0.8424, 0.3926, -0.01219, 0.9927, 0.1198, 0.3691, 0.8424, 0.3926, -0.04628, 0.9953, 0.08474, -0.7152, -0.1215, -0.6883, -0.7204, -0.1377, -0.6797, -0.5068, -0.7249, -0.4666, -0.5124, -0.7163, -0.4736, -0.7182, 0.09137, -0.6898, -0.7012, 0.08901, -0.7074, -0.7, -0.0224, -0.7138, -0.7082, -0.02032, -0.7057, -0.01219, 0.9927, 0.1198, -0.04628, 0.9953, 0.08474, -0.122, 0.9919, -0.03521, 0.05367, 0.995, 0.0844, -0.01219, 0.9927, 0.1198, -0.122, 0.9919, -0.03521, -0.247, 0.9507, -0.1878, 0.8682, 0.01186, 0.496, 0.8958, 0.05207, 0.4414, 0.6587, 0.7012, 0.2728, 0.6397, 0.6853, 0.348, 0.5207, -0.8377, -0.1649, 0.536, -0.8388, -0.09518, 0.8541, -0.4979, -0.1502, 0.8277, -0.4987, -0.2574, -0.07375, 0.06836, -0.9949, -0.05564, -0.04437, -0.9975, -0.2384, -0.03757, -0.9704, -0.2611, 0.07651, -0.9623, -0.7182, 0.09137, -0.6898, -0.5069, 0.7167, -0.4789, -0.4836, 0.7209, -0.4964, -0.7012, 0.08901, -0.7074, -0.5831, -0.8124, 0.002342, -0.5776, -0.8154, 0.03941, -0.8843, -0.4617, 0.06927, -0.8834, -0.4686, 0.007561, 0.4164, -0.8352, -0.3592, 0.4888, -0.8338, -0.2566, 0.7724, -0.4954, -0.3975, 0.6633, -0.4983, -0.5583, -0.8763, 0.4733, 0.08961, -0.6081, 0.7903, 0.07509, -0.6043, 0.7871, 0.1239, -0.867, 0.473, 0.1567, 0.8494, -0.4989, -0.1719, 0.5356, -0.8389, -0.09655, 0.5338, -0.8357, -0.1295, 0.832, -0.4983, -0.2437, 0.0882, -0.9722, -0.2169, -0.6994, -0.6828, -0.2113, -0.04597, -0.8023, -0.5951, 0.8434, 0.05078, -0.5348, 0.7787, 0.0566, -0.6248, 0.5861, 0.6296, -0.51, 0.6834, 0.5888, -0.4316, 0.8485, 0.4995, -0.1748, 0.9771, 0.04655, -0.2075, 0.9518, 0.04763, -0.3029, 0.8307, 0.4995, -0.246, 0.2761, 0.875, 0.3977, 0.16, 0.939, 0.3045, -0.01219, 0.9927, 0.1198, 0.05367, 0.995, 0.0844, 0.2789, 0.8576, 0.4321, 0.6295, 0.5272, 0.5708, 0.3691, 0.8424, 0.3926, 0.16, 0.939, 0.3045, 0.1925, -0.8333, -0.5182, 0.3068, -0.8356, -0.4556, 0.5014, -0.4941, -0.7103, 0.3026, -0.4884, -0.8185, -0.9297, 0.04515, 0.3656, -0.9499, 0.04178, 0.3096, -0.7816, 0.5075, 0.3628, -0.7414, 0.5603, 0.3693, -0.9197, 0.04784, 0.3896, -0.9297, 0.04515, 0.3656, -0.7414, 0.5603, 0.3693, -0.7222, 0.6227, 0.3012, 0.8676, 0.04982, -0.4947, 0.8434, 0.05078, -0.5348, 0.6834, 0.5888, -0.4316, 0.7402, 0.566, -0.3631, 0.89, 0.04874, -0.4533, 0.8676, 0.04982, -0.4947, 0.7402, 0.566, -0.3631, 0.7839, 0.5454, -0.2968, 0.9188, 0.04831, -0.3917, 0.89, 0.04874, -0.4533, 0.7839, 0.5454, -0.2968, 0.8138, 0.5145, -0.2704, 0.9518, 0.04763, -0.3029, 0.9188, 0.04831, -0.3917, 0.8138, 0.5145, -0.2704, 0.8307, 0.4995, -0.246, 0.9938, 0.04811, -0.1003, 0.9771, 0.04655, -0.2075, 0.8485, 0.4995, -0.1748, 0.8613, 0.5009, -0.08553, -0.208, 0.8208, -0.5319, -0.359, 0.8158, -0.4535, -0.4702, 0.4897, -0.7342, -0.2755, 0.4892, -0.8275, 0.2066, 0.8158, 0.5401, 0.1531, 0.8153, 0.5584, 0.2466, 0.4815, 0.8411, 0.3914, 0.4823, 0.7837, 0.2244, 0.8091, 0.5431, 0.2066, 0.8158, 0.5401, 0.3914, 0.4823, 0.7837, 0.4798, 0.4828, 0.7326, -0.359, 0.8158, -0.4535, -0.508, 0.7992, -0.3212, -0.6293, 0.4839, -0.6081, -0.4702, 0.4897, -0.7342, 0.2348, 0.7927, 0.5626, 0.2244, 0.8091, 0.5431, 0.4798, 0.4828, 0.7326, 0.5464, 0.4722, 0.6917, -0.508, 0.7992, -0.3212, -0.5993, 0.7731, -0.2077, -0.7203, 0.4674, -0.5126, -0.6293, 0.4839, -0.6081, 0.1531, 0.8153, 0.5584, 0.05027, 0.8148, 0.5776, 0.083, 0.4865, 0.8697, 0.2466, 0.4815, 0.8411, -0.06724, 0.8309, -0.5524, -0.208, 0.8208, -0.5319, -0.2755, 0.4892, -0.8275, -0.0793, 0.4932, -0.8663, -0.05206, 0.8203, 0.5696, -0.1781, 0.8253, 0.5359, -0.2881, 0.4972, 0.8184, -0.081, 0.4957, 0.8647, 0.176, 0.8424, -0.5093, 0.03733, 0.8361, -0.5473, 0.0699, 0.4986, -0.864, 0.286, 0.5086, -0.8121, -0.4282, 0.8192, 0.3816, -0.4942, 0.8205, 0.2874, -0.7476, 0.5003, 0.4368, -0.6518, 0.4934, 0.576, 0.4885, 0.8348, -0.2541, 0.4253, 0.8351, -0.3488, 0.6716, 0.5005, -0.5463, 0.7738, 0.4951, -0.3952, 0.5327, 0.8406, -0.0983, 0.5177, 0.8391, -0.1668, 0.8267, 0.4987, -0.2604, 0.8524, 0.4998, -0.1535, -0.5336, 0.8239, 0.191, -0.5497, 0.8282, 0.1094, -0.8432, 0.5063, 0.1806, -0.8102, 0.5051, 0.2974, -0.1781, 0.8253, 0.5359, -0.3247, 0.8224, 0.4672, -0.5006, 0.4938, 0.711, -0.2881, 0.4972, 0.8184, 0.3303, 0.8382, -0.434, 0.176, 0.8424, -0.5093, 0.286, 0.5086, -0.8121, 0.5214, 0.5057, -0.6873, -0.5532, 0.8322, 0.037, -0.5627, 0.8267, 0.0008329, -0.8699, 0.493, 0.01456, -0.8604, 0.5036, 0.07778, 0.5288, 0.8487, -0.008468, 0.5311, 0.8462, -0.04383, 0.861, 0.5045, -0.0645, 0.8624, 0.5061, -0.00895, -0.5992, -0.8, 0.03009, -0.5881, -0.8088, 0.003002, -0.8806, -0.4738, -0.001338, -0.8803, -0.4736, 0.02778, -0.5824, 0.8129, 0.00312, -0.6003, 0.7992, 0.02997, -0.8797, 0.4747, 0.02819, -0.877, 0.4805, -0.0006425, 0.5374, 0.8417, -0.05219, 0.5364, 0.8439, -0.009811, 0.8639, 0.5035, -0.01645, 0.8613, 0.5009, -0.08553, 0.8934, -0.06127, 0.445, 0.8628, -0.03455, 0.5044, 0.6186, -0.7014, 0.3541, 0.6334, -0.7153, 0.2952, -0.1286, -0.9914, 0.02529, -0.05837, -0.9897, -0.1305, 0.0882, -0.9722, -0.2169, 0.1079, -0.9871, -0.118, -0.5029, -0.8112, 0.2985, -0.4388, -0.8065, 0.3963, -0.6622, -0.4539, 0.5962, -0.7639, -0.4555, 0.4571, 0.05642, -0.8319, -0.552, 0.1925, -0.8333, -0.5182, 0.3026, -0.4884, -0.8185, 0.09337, -0.4895, -0.867, -0.00761, -0.0361, -0.9993, 0.8803, -0.08637, -0.4665, 0.4831, -0.8462, -0.2248, 0.02976, -0.7312, -0.6815, -0.1968, -0.8181, 0.5403, -0.06603, -0.822, 0.5656, -0.0983, -0.4738, 0.8751, -0.3062, -0.4688, 0.8285, -0.3415, -0.8105, 0.4759, -0.1968, -0.8181, 0.5403, -0.3062, -0.4688, 0.8285, -0.5167, -0.46, 0.7221, 0.5372, -0.8434, -0.01228, 0.5367, -0.842, -0.05377, 0.8616, -0.4998, -0.08838, 0.8659, -0.4999, -0.02062, 0.507, -0.8564, -0.09709, 0.4518, -0.8895, -0.0678, 0.7773, -0.5569, -0.2927, 0.8111, -0.5192, -0.2693, 0.4518, -0.8895, -0.0678, 0.421, -0.8966, -0.1374, 0.7369, -0.5723, -0.3599, 0.7773, -0.5569, -0.2927, 0.421, -0.8966, -0.1374, 0.3032, -0.9333, -0.1923, 0.6898, -0.5759, -0.4387, 0.7369, -0.5723, -0.3599, 0.5338, -0.8357, -0.1295, 0.507, -0.8564, -0.09709, 0.8111, -0.5192, -0.2693, 0.832, -0.4983, -0.2437, 0.5367, -0.842, -0.05377, 0.5356, -0.8389, -0.09655, 0.8494, -0.4989, -0.1719, 0.8616, -0.4998, -0.08838, -0.2961, -0.9203, 0.2557, -0.4172, -0.8532, 0.3129, -0.7639, -0.5292, 0.3693, -0.711, -0.5968, 0.372, -0.1286, -0.9914, 0.02529, -0.2961, -0.9203, 0.2557, -0.711, -0.5968, 0.372, -0.6977, -0.6654, 0.2657, -0.6086, -0.79, 0.07407, -0.877, -0.4722, 0.08847, -0.8685, -0.4717, 0.1525, -0.6067, -0.7856, 0.1209, 0.5393, -0.841, -0.04339, 0.5381, -0.8428, -0.008737, 0.8658, -0.5002, -0.01146, 0.8634, -0.5, -0.06687, -0.7496, -0.007544, -0.6618, -0.7046, 0.002426, -0.7096, -0.3934, -0.6422, -0.6579, -0.5172, -0.003487, -0.8559, 0.868, -0.0992, 0.4865, 0.8732, -0.09929, 0.4771, 0.6786, -0.7095, 0.1903, 0.6593, -0.7186, 0.2213, -0.9703, 0.04225, 0.238, -0.9858, 0.04447, 0.1621, -0.867, 0.473, 0.1567, -0.8371, 0.4783, 0.2655, -0.986, -0.0441, 0.1606, -0.9707, -0.04758, 0.2356, -0.834, -0.4851, 0.2628, -0.8685, -0.4717, 0.1525, -0.9499, 0.04178, 0.3096, -0.9703, 0.04225, 0.238, -0.8371, 0.4783, 0.2655, -0.7816, 0.5075, 0.3628, -0.9707, -0.04758, 0.2356, -0.9493, -0.05296, 0.3098, -0.7639, -0.5292, 0.3693, -0.834, -0.4851, 0.2628, -0.9946, 0.04533, 0.09389, -0.9985, 0.0462, 0.02989, -0.8797, 0.4747, 0.02819, -0.8763, 0.4733, 0.08961, -0.9986, -0.04289, 0.02971, -0.9946, -0.04353, 0.0937, -0.877, -0.4722, 0.08847, -0.8803, -0.4736, 0.02778, -0.3674, -0.8164, -0.4456, -0.1902, -0.8259, -0.5307, -0.2679, -0.4917, -0.8286, -0.4727, -0.4903, -0.7322, 0.1632, -0.8188, 0.5504, 0.2225, -0.8089, 0.5443, 0.3921, -0.4734, 0.7887, 0.266, -0.4783, 0.8369, 0.2225, -0.8089, 0.5443, 0.2311, -0.7987, 0.5556, 0.4849, -0.4673, 0.7393, 0.3921, -0.4734, 0.7887, -0.5172, -0.79, -0.3293, -0.3674, -0.8164, -0.4456, -0.4727, -0.4903, -0.7322, -0.6297, -0.4774, -0.6129, -0.5677, -0.8158, 0.1102, -0.5463, -0.8149, 0.1939, -0.8356, -0.4565, 0.3057, -0.8708, -0.4573, 0.1805, 0.2311, -0.7987, 0.5556, 0.2393, -0.7869, 0.5688, 0.5575, -0.4665, 0.6867, 0.4849, -0.4673, 0.7393, 0.0882, -0.9722, -0.2169, -0.04597, -0.8023, -0.5951, 0.6116, -0.5831, -0.5347, 0.3032, -0.9333, -0.1923, 0.0882, -0.9722, -0.2169, 0.6116, -0.5831, -0.5347, 0.6898, -0.5759, -0.4387, -0.2225, 0.1274, -0.9666, -0.9845, 0.06322, -0.1633, -0.6764, 0.7102, -0.1951, -0.04771, 0.8438, -0.5345, 0.7787, 0.0566, -0.6248, -0.2225, 0.1274, -0.9666, -0.04771, 0.8438, -0.5345, 0.5861, 0.6296, -0.51, -0.9946, 0.04533, 0.09389, -0.8763, 0.4733, 0.08961, -0.867, 0.473, 0.1567, -0.9858, 0.04447, 0.1621, 0.9774, -0.04608, -0.2063, 0.8494, -0.4989, -0.1719, 0.832, -0.4983, -0.2437, 0.9523, -0.04401, -0.302, 0.5343, 0.8395, -0.0988, 0.8485, 0.4995, -0.1748, 0.8307, 0.4995, -0.246, 0.5334, 0.8355, -0.1319, -0.0296, 0.9995, 0.005234, 0.4554, 0.8872, -0.07456, 0.4566, 0.8839, -0.1013, -0.0293, 0.9996, 0.005744, -0.2031, -0.9612, 0.1865, -0.1286, -0.9914, 0.02529, 0.1079, -0.9871, -0.118, 0.07891, -0.9964, 0.03215, 0.8958, 0.05207, 0.4414, 0.8541, 0.122, -0.5056, 0.4735, 0.8481, -0.2376, 0.6587, 0.7012, 0.2728, 0.07891, -0.9964, 0.03215, 0.1079, -0.9871, -0.118, 0.3032, -0.9333, -0.1923, 0.3441, -0.9337, -0.09891, 0.8541, 0.122, -0.5056, -0.07375, 0.06836, -0.9949, 0.009983, 0.74, -0.6726, 0.4735, 0.8481, -0.2376, -0.2961, -0.9203, 0.2557, -0.1286, -0.9914, 0.02529, -0.2031, -0.9612, 0.1865, 0.1266, -0.96, -0.2498, 0.2011, -0.9651, -0.1676, 0.7776, -0.02146, -0.6284, 0.5165, -0.01577, -0.8562, 0.2367, 0.9515, -0.1964, 0.1541, 0.951, -0.2681, 0.5165, -0.01577, -0.8562, 0.7776, -0.02146, -0.6284, -0.7046, 0.002426, -0.7096, -0.7082, -0.02032, -0.7057, -0.4159, -0.6597, -0.626, -0.3934, -0.6422, -0.6579, 0.5165, -0.01577, -0.8562, 0.1541, 0.951, -0.2681, -0.412, 0.6365, -0.652, -0.5172, -0.003487, -0.8559, 0.1736, 0.9736, -0.1485, 0.2367, 0.9515, -0.1964, 0.6846, 0.7068, 0.1782, 0.6781, 0.6978, 0.2308, 0.7776, -0.02146, -0.6284, 0.2011, -0.9651, -0.1676, 0.6786, -0.7095, 0.1903, 0.9721, 0.0226, 0.2334, -0.09638, 0.9934, -0.06277, -0.1858, 0.9801, 0.07003, 0.04035, 0.997, -0.06603, 0.05362, 0.9857, -0.1596, -0.05564, -0.04437, -0.9975, 0.9784, -0.05303, -0.2, 0.4737, -0.8163, -0.3307, 0.003869, -0.6541, -0.7564, 0.3167, 0.9436, -0.09647, 0.2579, 0.9534, -0.1563, 0.04035, 0.997, -0.06603, 0.03178, 0.9991, 0.02821, 0.1224, 0.9821, -0.1435, 0.6767, 0.693, 0.2486, 0.5049, 0.8098, -0.2987, -0.1858, 0.9801, 0.07003, -0.2483, 0.9514, 0.1822, 0.03178, 0.9991, 0.02821, 0.04035, 0.997, -0.06603, 0.864, 0.07702, 0.4976, 0.8807, 0.05201, 0.4708, 0.6767, 0.693, 0.2486, 0.6781, 0.6978, 0.2308, -0.3446, 0.9026, 0.2579, -0.2483, 0.9514, 0.1822, -0.1858, 0.9801, 0.07003, -0.6952, -0.7128, -0.09302, -0.05837, -0.9897, -0.1305, -0.6685, -0.7429, 0.03642, -0.7005, 0.7094, -0.07759, -0.9984, 0.05702, 0.002171, -0.98, 0.05643, 0.1908, -0.6785, 0.7306, 0.07646, 0.867, -0.06385, 0.4942, 0.868, -0.0992, 0.4865, 0.6593, -0.7186, 0.2213, 0.6626, -0.709, 0.2414, -0.9986, -0.05289, 0.008296, -0.6952, -0.7128, -0.09302, -0.6685, -0.7429, 0.03642, -0.9794, -0.06369, 0.1914, 0.1224, 0.9821, -0.1435, 0.5049, 0.8098, -0.2987, 0.05331, 0.6815, -0.7299, -0.9984, 0.05702, 0.002171, -0.9986, -0.05289, 0.008296, -0.9794, -0.06369, 0.1914, -0.98, 0.05643, 0.1908, 0.9784, -0.05303, -0.2, 0.867, -0.06385, 0.4942, 0.6626, -0.709, 0.2414, 0.4737, -0.8163, -0.3307, 0.2367, 0.9515, -0.1964, 0.7776, -0.02146, -0.6284, 0.9721, 0.0226, 0.2334, 0.6846, 0.7068, 0.1782, 0.1541, 0.951, -0.2681, 0.09193, 0.9712, -0.2196, -0.4215, 0.6547, -0.6275, -0.412, 0.6365, -0.652, 0.2011, -0.9651, -0.1676, 0.1424, -0.978, -0.1523, 0.6593, -0.7186, 0.2213, 0.6786, -0.7095, 0.1903, 0.1266, -0.96, -0.2498, 0.5165, -0.01577, -0.8562, -0.5172, -0.003487, -0.8559, -0.3934, -0.6422, -0.6579, 0.06674, -0.9706, -0.2311, 0.1266, -0.96, -0.2498, -0.3934, -0.6422, -0.6579, -0.4159, -0.6597, -0.626, -0.7347, -0.03069, -0.6777, -0.7496, -0.007544, -0.6618, -0.5172, -0.003487, -0.8559, -0.412, 0.6365, -0.652, 0.8597, 0.1103, 0.4988, 0.864, 0.07702, 0.4976, 0.6781, 0.6978, 0.2308, 0.6846, 0.7068, 0.1782, 0.8732, -0.09929, 0.4771, 0.8729, 0.02248, 0.4873, 0.9721, 0.0226, 0.2334, 0.6786, -0.7095, 0.1903, -0.6819, 0.6915, 0.2386, -0.09638, 0.9934, -0.06277, -0.6785, 0.7306, 0.07646, 0.09837, -0.9785, -0.181, 0.003869, -0.6541, -0.7564, 0.4737, -0.8163, -0.3307, -0.6704, -0.7208, 0.1761, -0.6685, -0.7429, 0.03642, -0.05837, -0.9897, -0.1305, 0.8807, 0.05201, 0.4708, 0.9767, 0.07151, -0.2023, 0.5049, 0.8098, -0.2987, 0.6767, 0.693, 0.2486, -0.9267, 0.05059, 0.3725, -0.6819, 0.6915, 0.2386, -0.6785, 0.7306, 0.07646, -0.98, 0.05643, 0.1908, 0.1224, 0.9821, -0.1435, 0.1736, 0.9736, -0.1485, 0.6781, 0.6978, 0.2308, 0.6767, 0.693, 0.2486, -0.6704, -0.7208, 0.1761, -0.9274, -0.06329, 0.3686, -0.9794, -0.06369, 0.1914, -0.6685, -0.7429, 0.03642, -0.9274, -0.06329, 0.3686, -0.9267, 0.05059, 0.3725, -0.98, 0.05643, 0.1908, -0.9794, -0.06369, 0.1914, 0.4564, -0.8867, -0.07407, -0.0292, -0.9996, 0.004897, -0.03044, -0.9995, 0.007429, 0.4566, -0.8841, -0.09941, 0.1424, -0.978, -0.1523, 0.09837, -0.9785, -0.181, 0.6626, -0.709, 0.2414, 0.6593, -0.7186, 0.2213, -0.5313, 0.8437, 0.07628, -0.0296, 0.9995, 0.005234, -0.0293, 0.9996, 0.005744, -0.53, 0.8408, 0.11, 0.9767, 0.07151, -0.2023, -0.001727, 0.07862, -0.9969, 0.05331, 0.6815, -0.7299, 0.5049, 0.8098, -0.2987, -0.0292, -0.9996, 0.004897, -0.5313, -0.8438, 0.07582, -0.5319, -0.8396, 0.11, -0.03044, -0.9995, 0.007429, 0.09837, -0.9785, -0.181, 0.4737, -0.8163, -0.3307, 0.6626, -0.709, 0.2414, 0.8597, 0.1103, 0.4988, 0.8729, 0.02248, 0.4873, 0.8448, -0.001835, 0.5351, 0.845, -0.006293, 0.5348, -0.717, -0.02637, -0.6965, -0.7347, -0.03069, -0.6777, -0.412, 0.6365, -0.652, -0.4215, 0.6547, -0.6275, -0.02101, -0.9992, 0.03331, -0.1232, -0.9896, -0.07421, -0.02497, -0.9997, -0.002865, -0.04628, 0.9953, 0.08474, -0.03136, 0.9991, 0.02787, -0.122, 0.9919, -0.03521, -0.5794, -0.01615, 0.8149, -0.5774, 0.07221, 0.8133, -0.7478, 0.07669, 0.6595, -0.7465, -0.01026, 0.6653, 0.7684, -0.04654, -0.6383, 0.772, 0.05096, -0.6336, 0.599, 0.05906, -0.7986, 0.5903, -0.03822, -0.8062, -0.3689, 0.8694, 0.3287, -0.4282, 0.8192, 0.3816, -0.3247, 0.8224, 0.4672, -0.279, 0.8714, 0.4036, 0.4253, 0.8351, -0.3488, 0.3615, 0.8813, -0.3042, 0.2848, 0.8836, -0.3717, 0.3303, 0.8382, -0.434, 0.3535, -0.8818, -0.3121, 0.4164, -0.8352, -0.3592, 0.3068, -0.8356, -0.4556, 0.2601, -0.8823, -0.3923, -0.4388, -0.8065, 0.3963, -0.3812, -0.8597, 0.3401, -0.2925, -0.8623, 0.4133, -0.3415, -0.8105, 0.4759, 0.2601, -0.8823, -0.3923, -0.01901, -0.9997, 0.0143, -0.01875, -0.9997, 0.01545, 0.3535, -0.8818, -0.3121, -0.279, 0.8714, 0.4036, 0.00185, 0.9998, 0.02009, -0.00706, 0.9999, 0.0134, -0.3689, 0.8694, 0.3287, -0.01901, -0.9997, 0.0143, -0.2925, -0.8623, 0.4133, -0.3812, -0.8597, 0.3401, -0.01875, -0.9997, 0.01545, 0.00185, 0.9998, 0.02009, 0.2848, 0.8836, -0.3717, 0.3615, 0.8813, -0.3042, -0.00706, 0.9999, 0.0134, 0.5903, -0.03822, -0.8062, 0.5014, -0.4941, -0.7103, 0.6633, -0.4983, -0.5583, 0.7684, -0.04654, -0.6383, -0.5774, 0.07221, 0.8133, -0.5006, 0.4938, 0.711, -0.6518, 0.4934, 0.576, -0.7478, 0.07669, 0.6595, 0.3303, 0.8382, -0.434, 0.5214, 0.5057, -0.6873, 0.6716, 0.5005, -0.5463, 0.4253, 0.8351, -0.3488, -0.3415, -0.8105, 0.4759, -0.5167, -0.46, 0.7221, -0.6622, -0.4539, 0.5962, -0.4388, -0.8065, 0.3963, 0.5014, -0.4941, -0.7103, 0.3068, -0.8356, -0.4556, 0.4164, -0.8352, -0.3592, 0.6633, -0.4983, -0.5583, -0.5006, 0.4938, 0.711, -0.3247, 0.8224, 0.4672, -0.4282, 0.8192, 0.3816, -0.6518, 0.4934, 0.576, 0.5214, 0.5057, -0.6873, 0.599, 0.05906, -0.7986, 0.772, 0.05096, -0.6336, 0.6716, 0.5005, -0.5463, -0.5167, -0.46, 0.7221, -0.5794, -0.01615, 0.8149, -0.7465, -0.01026, 0.6653, -0.6622, -0.4539, 0.5962, -0.4387, -0.8628, 0.2512, -0.5029, -0.8112, 0.2985, -0.5463, -0.8149, 0.1939, -0.4723, -0.8661, 0.1634, 0.4888, -0.8338, -0.2566, 0.4138, -0.882, -0.2254, 0.4416, -0.8853, -0.1459, 0.5207, -0.8377, -0.1649, -0.8607, -0.001754, 0.5091, -0.86, 0.08767, 0.5028, -0.9341, 0.09241, 0.3448, -0.9379, 0.003058, 0.347, -0.9776, 0.0001514, 0.2103, -0.9731, 0.09028, 0.2122, -0.992, 0.07901, 0.09827, -0.9958, -0.01179, 0.09038, -0.4903, -0.8667, 0.09191, -0.5677, -0.8158, 0.1102, -0.5776, -0.8154, 0.03941, -0.4985, -0.8661, 0.03707, 0.9961, -0.04667, -0.07549, 0.9961, 0.04704, -0.07444, 0.9834, 0.04692, -0.1754, 0.9837, -0.04635, -0.1739, 0.9535, -0.04844, -0.2975, 0.9532, 0.04597, -0.2989, 0.8892, 0.04555, -0.4552, 0.8886, -0.04835, -0.4561, 0.4129, 0.8828, -0.2238, 0.4885, 0.8348, -0.2541, 0.5177, 0.8391, -0.1668, 0.4388, 0.8865, -0.1468, -0.4942, 0.8205, 0.2874, -0.4294, 0.8696, 0.2439, -0.4619, 0.8724, 0.1597, -0.5336, 0.8239, 0.191, -0.5497, 0.8282, 0.1094, -0.4746, 0.8758, 0.08751, -0.4753, 0.8794, 0.02878, -0.5532, 0.8322, 0.037, 0.4523, 0.8877, -0.08642, 0.5327, 0.8406, -0.0983, 0.5311, 0.8462, -0.04383, 0.4492, 0.8923, -0.04475, 0.536, -0.8388, -0.09518, 0.4551, -0.8866, -0.08283, 0.4574, -0.8884, -0.03829, 0.5393, -0.841, -0.04339, -0.02308, -0.9997, 0.004331, -0.4903, -0.8667, 0.09191, -0.4985, -0.8661, 0.03707, -0.02677, -0.9996, 0.0005481, -0.4723, -0.8661, 0.1634, -0.01967, -0.9998, 0.007652, -0.01792, -0.9998, 0.01121, -0.4387, -0.8628, 0.2512, 0.4388, 0.8865, -0.1468, -0.01513, 0.9999, 0.004675, -0.0126, 0.9999, 0.008463, 0.4129, 0.8828, -0.2238, 0.4492, 0.8923, -0.04475, -0.01865, 0.9998, -0.01066, -0.01594, 0.9999, -0.001373, 0.4523, 0.8877, -0.08642, 0.4551, -0.8866, -0.08283, -0.02308, -0.9997, 0.004331, -0.02677, -0.9996, 0.0005481, 0.4574, -0.8884, -0.03829, -0.01967, -0.9998, 0.007652, 0.4416, -0.8853, -0.1459, 0.4138, -0.882, -0.2254, -0.01792, -0.9998, 0.01121, -0.01513, 0.9999, 0.004675, -0.4619, 0.8724, 0.1597, -0.4294, 0.8696, 0.2439, -0.0126, 0.9999, 0.008463, -0.01865, 0.9998, -0.01066, -0.4753, 0.8794, 0.02878, -0.4746, 0.8758, 0.08751, -0.01594, 0.9999, -0.001373, 0.8886, -0.04835, -0.4561, 0.7724, -0.4954, -0.3975, 0.8277, -0.4987, -0.2574, 0.9535, -0.04844, -0.2975, 0.5393, -0.841, -0.04339, 0.8634, -0.5, -0.06687, 0.8541, -0.4979, -0.1502, 0.536, -0.8388, -0.09518, -0.5677, -0.8158, 0.1102, -0.8708, -0.4573, 0.1805, -0.8843, -0.4617, 0.06927, -0.5776, -0.8154, 0.03941, -0.5336, 0.8239, 0.191, -0.8102, 0.5051, 0.2974, -0.7476, 0.5003, 0.4368, -0.4942, 0.8205, 0.2874, 0.9532, 0.04597, -0.2989, 0.8267, 0.4987, -0.2604, 0.7738, 0.4951, -0.3952, 0.8892, 0.04555, -0.4552, 0.9961, 0.04704, -0.07444, 0.861, 0.5045, -0.0645, 0.8524, 0.4998, -0.1535, 0.9834, 0.04692, -0.1754, -0.5532, 0.8322, 0.037, -0.8604, 0.5036, 0.07778, -0.8432, 0.5063, 0.1806, -0.5497, 0.8282, 0.1094, -0.9379, 0.003058, 0.347, -0.8356, -0.4565, 0.3057, -0.7639, -0.4555, 0.4571, -0.8607, -0.001754, 0.5091, 0.7724, -0.4954, -0.3975, 0.4888, -0.8338, -0.2566, 0.5207, -0.8377, -0.1649, 0.8277, -0.4987, -0.2574, 0.8634, -0.5, -0.06687, 0.9961, -0.04667, -0.07549, 0.9837, -0.04635, -0.1739, 0.8541, -0.4979, -0.1502, -0.8708, -0.4573, 0.1805, -0.9776, 0.0001514, 0.2103, -0.9958, -0.01179, 0.09038, -0.8843, -0.4617, 0.06927, -0.8102, 0.5051, 0.2974, -0.9341, 0.09241, 0.3448, -0.86, 0.08767, 0.5028, -0.7476, 0.5003, 0.4368, 0.8267, 0.4987, -0.2604, 0.5177, 0.8391, -0.1668, 0.4885, 0.8348, -0.2541, 0.7738, 0.4951, -0.3952, 0.861, 0.5045, -0.0645, 0.5311, 0.8462, -0.04383, 0.5327, 0.8406, -0.0983, 0.8524, 0.4998, -0.1535, -0.8604, 0.5036, 0.07778, -0.992, 0.07901, 0.09827, -0.9731, 0.09028, 0.2122, -0.8432, 0.5063, 0.1806, -0.8356, -0.4565, 0.3057, -0.5463, -0.8149, 0.1939, -0.5029, -0.8112, 0.2985, -0.7639, -0.4555, 0.4571, 0.5334, 0.8355, -0.1319, 0.4566, 0.8839, -0.1013, 0.4554, 0.8872, -0.07456, 0.5343, 0.8395, -0.0988, -0.53, 0.8408, 0.11, -0.6043, 0.7871, 0.1239, -0.6081, 0.7903, 0.07509, -0.5313, 0.8437, 0.07628, 0.9523, -0.04401, -0.302, 0.9518, 0.04763, -0.3029, 0.9771, 0.04655, -0.2075, 0.9774, -0.04608, -0.2063, 0.4566, -0.8841, -0.09941, 0.5338, -0.8357, -0.1295, 0.5356, -0.8389, -0.09655, 0.4564, -0.8867, -0.07407, -0.6067, -0.7856, 0.1209, -0.5319, -0.8396, 0.11, -0.5313, -0.8438, 0.07582, -0.6086, -0.79, 0.07407, -0.9858, 0.04447, 0.1621, -0.986, -0.0441, 0.1606, -0.9946, -0.04353, 0.0937, -0.9946, 0.04533, 0.09389, -0.1974, 0.06872, -0.9779, -0.2249, -0.04906, -0.9731, -0.4831, -0.09039, -0.8709, -0.4557, 0.03225, -0.8895, -0.14, -0.7161, -0.6838, -0.03672, -0.9973, -0.06302, -0.338, -0.731, -0.5927, -0.2611, 0.07651, -0.9623, -0.2384, -0.03757, -0.9704, -0.486, -0.02702, -0.8736, -0.4971, 0.09017, -0.863, -0.4265, -0.6617, -0.6166, -0.7, -0.0224, -0.7138, -0.486, -0.02702, -0.8736, -0.2804, -0.6625, -0.6946, -0.7012, 0.08901, -0.7074, -0.4836, 0.7209, -0.4964, -0.3195, 0.7328, -0.6008, -0.4971, 0.09017, -0.863, -0.4079, 0.6676, -0.6229, 0.04617, 0.9788, -0.1994, -0.2435, 0.6837, -0.6879, -0.2249, -0.04906, -0.9731, -0.14, -0.7161, -0.6838, -0.338, -0.731, -0.5927, -0.4831, -0.09039, -0.8709, -0.4836, 0.7209, -0.4964, 0.007341, 0.998, -0.06227, -0.3195, 0.7328, -0.6008, -0.6822, -0.01184, -0.7311, -0.4079, 0.6676, -0.6229, -0.2435, 0.6837, -0.6879, -0.4557, 0.03225, -0.8895, -0.4265, -0.6617, -0.6166, -0.2804, -0.6625, -0.6946, 0.02246, -0.9704, -0.2405, -0.7037, -0.1259, -0.6992, -0.6822, -0.01184, -0.7311, -0.4557, 0.03225, -0.8895, -0.4831, -0.09039, -0.8709, -0.5075, -0.7245, -0.4664, -0.338, -0.731, -0.5927, -0.03672, -0.9973, -0.06302, -0.7, -0.0224, -0.7138, -0.7012, 0.08901, -0.7074, -0.4971, 0.09017, -0.863, -0.486, -0.02702, -0.8736, -0.2384, -0.03757, -0.9704, -0.1306, -0.6514, -0.7474, -0.2804, -0.6625, -0.6946, -0.486, -0.02702, -0.8736, -0.1385, 0.7256, -0.674, -0.2611, 0.07651, -0.9623, -0.4971, 0.09017, -0.863, -0.3195, 0.7328, -0.6008, -0.08381, 0.6805, -0.7279, -0.2435, 0.6837, -0.6879, 0.04617, 0.9788, -0.1994, -0.5075, -0.7245, -0.4664, -0.7037, -0.1259, -0.6992, -0.4831, -0.09039, -0.8709, -0.338, -0.731, -0.5927, 0.007341, 0.998, -0.06227, -0.1385, 0.7256, -0.674, -0.3195, 0.7328, -0.6008, 0.8732, -0.09929, 0.4771, 0.859, -0.004077, 0.5119, 0.8448, -0.001835, 0.5351, 0.8729, 0.02248, 0.4873, 0.8934, -0.06127, 0.445, 0.8803, -0.08637, -0.4665, 0.9767, 0.07151, -0.2023, 0.8835, -0.01272, 0.4682, 0.8732, -0.09929, 0.4771, 0.868, -0.0992, 0.4865, 0.8654, -0.0202, 0.5007, 0.859, -0.004077, 0.5119, 0.868, -0.0992, 0.4865, 0.867, -0.06385, 0.4942, 0.8751, 0.001235, 0.484, 0.8654, -0.0202, 0.5007, 0.867, -0.06385, 0.4942, 0.9784, -0.05303, -0.2, 0.8751, 0.001235, 0.484, 0.859, -0.004077, 0.5119, 0.8488, 0.01481, 0.5285, 0.8388, 0.04059, 0.543, 0.8448, -0.001835, 0.5351, 0.8403, -0.03075, 0.5412, 0.8628, -0.03455, 0.5044, 0.8594, -0.003733, 0.5113, 0.845, -0.006293, 0.5348, 0.8597, 0.1103, 0.4988, 0.6846, 0.7068, 0.1782, 0.9721, 0.0226, 0.2334, 0.8729, 0.02248, 0.4873, 0.8807, 0.05201, 0.4708, 0.864, 0.07702, 0.4976, 0.8594, -0.003733, 0.5113, 0.8835, -0.01272, 0.4682, -0.7347, -0.03069, -0.6777, -0.7152, -0.1215, -0.6883, -0.7398, -0.06908, -0.6693, -0.7496, -0.007544, -0.6618, -0.7496, -0.007544, -0.6618, -0.7398, -0.06908, -0.6693, -0.7367, 0.04873, -0.6744])] * 3)])

# ---- objects
ob_polymsh = bpy.data.objects.new('polymsh', me_mesh)

# ---- transforms, parenting, visibility, modifiers, constraints
ob_polymsh.location = (0.0, 0.0, 0.0)
ob_polymsh.color = (0.8, 0.8, 0.8, 1.0)

# ---- collection membership
col_collection.objects.link(ob_polymsh)

# ---- scene / render settings (as saved in the file)
scene.frame_start = 1; scene.frame_end = 250; scene.frame_set(1)
scene.render.engine = 'BLENDER_EEVEE_NEXT'
scene.render.fps = 30
scene.cycles.use_denoising = False
scene.cycles.samples = 128
scene.cycles.sampling_pattern = 'TABULATED_SOBOL'
scene.cycles.use_adaptive_sampling = False
scene.cycles.use_light_tree = False
scene.view_settings.view_transform = 'Filmic'
bpy.context.view_layer.update()

# ---- added for rendering (the .blend has no active camera and no usable light): camera, sun
cam_auto = bpy.data.cameras.new('AutoCamera')
cam_auto.lens = 50.0
cam_auto.sensor_width = 36.0
cam_auto.clip_end = 1000.0
ob_auto_camera = bpy.data.objects.new('AutoCamera', cam_auto)
scene.collection.objects.link(ob_auto_camera)
ob_auto_camera.location = (0.833637, -0.893803, 0.987535)
ob_auto_camera.rotation_euler = (1.09748, -7.21219e-08, 0.694738)
scene.camera = ob_auto_camera
light_auto_sun = bpy.data.lights.new('AutoSun', 'SUN')
light_auto_sun.energy = 3.0
light_auto_sun.angle = 0.0523599
ob_auto_sun = bpy.data.objects.new('AutoSun', light_auto_sun)
scene.collection.objects.link(ob_auto_sun)
ob_auto_sun.rotation_euler = (0.872665, 0.174533, 0.523599)
bpy.context.view_layer.update()
